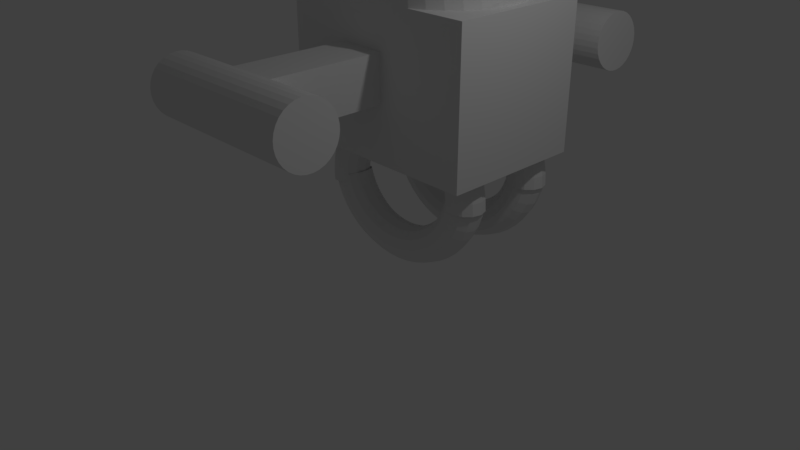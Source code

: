 # Source: Robo_cannon_.blend  (saved by Blender 2.79.0; exported with 4.5.12 LTS)
import bpy
from mathutils import Matrix  # noqa: F401  (used for matrix-valued properties, if any)

bpy.ops.wm.read_factory_settings(use_empty=True)
scene = bpy.context.scene
scene.name = 'Scene'

# ---- collections
col_collection_1 = bpy.data.collections.new('Collection 1'); scene.collection.children.link(col_collection_1)

# ---- world
world_world = bpy.data.worlds.new('World'); scene.world = world_world
world_world.color = (0.05088, 0.05088, 0.05088)
world_world.use_sun_shadow = False
world_world.sun_shadow_jitter_overblur = 0.0
world_world.cycles.sampling_method = 'MANUAL'

# ---- cameras
cam_camera = bpy.data.cameras.new('Camera')
cam_camera.clip_end = 100.0
cam_camera.lens = 35.0
cam_camera.sensor_width = 32.0
cam_camera.sensor_height = 18.0
cam_camera.ortho_scale = 7.314
cam_camera.dof.focus_distance = 0.0
cam_camera.dof.aperture_fstop = 128.0

# ---- lights
light_lamp = bpy.data.lights.new('Lamp', 'POINT')
light_lamp.transmission_factor = 0.0
light_lamp.cutoff_distance = 30.0
light_lamp.energy = 100.0
light_lamp.shadow_buffer_clip_start = 1.001
light_lamp.shadow_soft_size = 0.1
light_lamp.shadow_maximum_resolution = 0.006
light_lamp.use_absolute_resolution = True

# ---- meshes
me_cylinder_004 = bpy.data.meshes.new('Cylinder.004')
me_cylinder_004.from_pydata([(-0.005437, 1.147, -3.3), (0.003932, 0.8937, 2.664), (0.1897, 1.128, -3.3), (0.199, 0.8745, 2.664), (0.3772, 1.071, -3.3), (0.3866, 0.8176, 2.664), (0.5501, 0.9785, -3.3), (0.5595, 0.7252, 2.664), (0.7017, 0.8541, -3.3), (0.711, 0.6008, 2.664), (0.826, 0.7026, -3.3), (0.8354, 0.4493, 2.664), (0.9184, 0.5297, -3.3), (0.9278, 0.2764, 2.664), (0.9753, 0.3421, -3.3), (0.9847, 0.08878, 2.664), (0.9946, 0.147, -3.3), (1.004, -0.1063, 2.664), (0.9753, -0.04809, -3.3), (0.9847, -0.3014, 2.664), (0.9184, -0.2357, -3.3), (0.9278, -0.489, 2.664), (0.826, -0.4086, -3.3), (0.8354, -0.6619, 2.664), (0.7017, -0.5601, -3.3), (0.711, -0.8134, 2.664), (0.5501, -0.6845, -3.3), (0.5595, -0.9378, 2.664), (0.3772, -0.7769, -3.3), (0.3866, -1.03, 2.664), (0.1897, -0.8338, -3.3), (0.199, -1.087, 2.664), (-0.005438, -0.853, -3.3), (0.003932, -1.106, 2.664), (-0.2005, -0.8338, -3.3), (-0.1912, -1.087, 2.664), (-0.3881, -0.7769, -3.3), (-0.3788, -1.03, 2.664), (-0.561, -0.6845, -3.3), (-0.5516, -0.9378, 2.664), (-0.7125, -0.5601, -3.3), (-0.7032, -0.8134, 2.664), (-0.8369, -0.4086, -3.3), (-0.8275, -0.6619, 2.664), (-0.9293, -0.2357, -3.3), (-0.9199, -0.489, 2.664), (-0.9862, -0.04809, -3.3), (-0.9769, -0.3014, 2.664), (-1.005, 0.147, -3.3), (-0.9961, -0.1063, 2.664), (-0.9862, 0.3421, -3.3), (-0.9769, 0.08878, 2.664), (-0.9293, 0.5297, -3.3), (-0.9199, 0.2764, 2.664), (-0.8369, 0.7026, -3.3), (-0.8275, 0.4493, 2.664), (-0.7125, 0.8541, -3.3), (-0.7032, 0.6008, 2.664), (-0.561, 0.9785, -3.3), (-0.5516, 0.7252, 2.664), (-0.3881, 1.071, -3.3), (-0.3787, 0.8176, 2.664), (-0.2005, 1.128, -3.3), (-0.1912, 0.8745, 2.664)], [], [(0, 1, 3, 2), (2, 3, 5, 4), (4, 5, 7, 6), (6, 7, 9, 8), (8, 9, 11, 10), (10, 11, 13, 12), (12, 13, 15, 14), (14, 15, 17, 16), (16, 17, 19, 18), (18, 19, 21, 20), (20, 21, 23, 22), (22, 23, 25, 24), (24, 25, 27, 26), (26, 27, 29, 28), (28, 29, 31, 30), (30, 31, 33, 32), (32, 33, 35, 34), (34, 35, 37, 36), (36, 37, 39, 38), (38, 39, 41, 40), (40, 41, 43, 42), (42, 43, 45, 44), (44, 45, 47, 46), (46, 47, 49, 48), (48, 49, 51, 50), (50, 51, 53, 52), (52, 53, 55, 54), (54, 55, 57, 56), (56, 57, 59, 58), (58, 59, 61, 60), (3, 1, 63, 61, 59, 57, 55, 53, 51, 49, 47, 45, 43, 41, 39, 37, 35, 33, 31, 29, 27, 25, 23, 21, 19, 17, 15, 13, 11, 9, 7, 5), (60, 61, 63, 62), (62, 63, 1, 0), (0, 2, 4, 6, 8, 10, 12, 14, 16, 18, 20, 22, 24, 26, 28, 30, 32, 34, 36, 38, 40, 42, 44, 46, 48, 50, 52, 54, 56, 58, 60, 62)])
me_cylinder_004.use_remesh_preserve_volume = False
me_cylinder_004.use_remesh_preserve_attributes = False
me_cylinder_004.use_mirror_vertex_groups = False
me_cylinder_004.update()
me_cube_002 = bpy.data.meshes.new('Cube.002')
me_cube_002.from_pydata([(-1.0, -2.462, -1.0), (-1.0, -2.462, 0.1745), (-1.0, 1.0, -1.0), (-1.0, 1.0, 0.1745), (0.2517, -2.462, -1.0), (0.2517, -2.462, 0.1745), (0.2517, 1.0, -1.0), (0.2517, 1.0, 0.1745)], [], [(0, 1, 3, 2), (2, 3, 7, 6), (6, 7, 5, 4), (4, 5, 1, 0), (2, 6, 4, 0), (7, 3, 1, 5)])
me_cube_002.use_remesh_preserve_volume = False
me_cube_002.use_remesh_preserve_attributes = False
me_cube_002.use_mirror_vertex_groups = False
me_cube_002.update()
me_sphere = bpy.data.meshes.new('Sphere')
me_sphere.from_pydata([(0.0, 0.095, 0.4671), (0.03806, 0.2863, 2.448), (0.07466, 0.4703, 2.391), (0.1084, 0.6399, 2.299), (0.1379, 0.7885, 2.174), (0.1622, 0.9105, 2.023), (0.1802, 1.001, 1.85), (0.1913, 1.057, 1.662), (0.1951, 1.076, 1.467), (0.1913, 1.057, 1.272), (0.1802, 1.001, 1.084), (0.1622, 0.9105, 0.9116), (0.1379, 0.7885, 0.76), (0.1084, 0.6399, 0.6357), (0.07466, 0.4703, 0.5433), (0.03806, 0.2863, 0.4864), (0.07466, 0.2752, 2.448), (0.1464, 0.4486, 2.391), (0.2126, 0.6083, 2.299), (0.2706, 0.7483, 2.174), (0.3182, 0.8632, 2.023), (0.3536, 0.9486, 1.85), (0.3753, 1.001, 1.662), (0.3827, 1.019, 1.467), (0.3753, 1.001, 1.272), (0.3536, 0.9486, 1.084), (0.3182, 0.8632, 0.9116), (0.2706, 0.7483, 0.76), (0.2126, 0.6083, 0.6357), (0.1464, 0.4486, 0.5433), (0.07466, 0.2752, 0.4864), (0.1084, 0.2572, 2.448), (0.2126, 0.4132, 2.391), (0.3087, 0.5569, 2.299), (0.3928, 0.6829, 2.174), (0.4619, 0.7863, 2.023), (0.5133, 0.8632, 1.85), (0.5449, 0.9105, 1.662), (0.5556, 0.9265, 1.467), (0.5449, 0.9105, 1.272), (0.5133, 0.8632, 1.084), (0.4619, 0.7863, 0.9116), (0.3928, 0.6829, 0.76), (0.3087, 0.5569, 0.6357), (0.2126, 0.4132, 0.5433), (0.1084, 0.2572, 0.4864), (0.1379, 0.2329, 2.448), (0.2706, 0.3656, 2.391), (0.3928, 0.4878, 2.299), (0.5, 0.595, 2.174), (0.5879, 0.6829, 2.023), (0.6533, 0.7483, 1.85), (0.6935, 0.7885, 1.662), (0.7071, 0.8021, 1.467), (0.6935, 0.7885, 1.272), (0.6533, 0.7483, 1.084), (0.5879, 0.6829, 0.9116), (0.5, 0.595, 0.76), (0.3928, 0.4878, 0.6357), (0.2706, 0.3656, 0.5433), (0.1379, 0.2329, 0.4864), (0.1622, 0.2034, 2.448), (0.3182, 0.3076, 2.391), (0.4619, 0.4037, 2.299), (0.5879, 0.4878, 2.174), (0.6913, 0.5569, 2.023), (0.7682, 0.6083, 1.85), (0.8155, 0.6399, 1.662), (0.8315, 0.6506, 1.467), (0.8155, 0.6399, 1.272), (0.7682, 0.6083, 1.084), (0.6913, 0.5569, 0.9116), (0.5879, 0.4878, 0.76), (0.4619, 0.4037, 0.6357), (0.3182, 0.3076, 0.5433), (0.1622, 0.2034, 0.4864), (0.1802, 0.1697, 2.448), (0.3536, 0.2414, 2.391), (0.5133, 0.3076, 2.299), (0.6533, 0.3656, 2.174), (0.7682, 0.4132, 2.023), (0.8536, 0.4486, 1.85), (0.9061, 0.4703, 1.662), (0.9239, 0.4777, 1.467), (0.9061, 0.4703, 1.272), (0.8536, 0.4486, 1.084), (0.7682, 0.4132, 0.9116), (0.6533, 0.3656, 0.76), (0.5133, 0.3076, 0.6357), (0.3536, 0.2414, 0.5433), (0.1802, 0.1697, 0.4864), (0.1913, 0.1331, 2.448), (0.3753, 0.1697, 2.391), (0.5449, 0.2034, 2.299), (0.6935, 0.2329, 2.174), (0.8155, 0.2572, 2.023), (0.9061, 0.2752, 1.85), (0.9619, 0.2863, 1.662), (0.9808, 0.2901, 1.467), (0.9619, 0.2863, 1.272), (0.9061, 0.2752, 1.084), (0.8155, 0.2572, 0.9116), (0.6935, 0.2329, 0.76), (0.5449, 0.2034, 0.6357), (0.3753, 0.1697, 0.5433), (0.1913, 0.1331, 0.4864), (0.1951, 0.095, 2.448), (0.3827, 0.095, 2.391), (0.5556, 0.095, 2.299), (0.7071, 0.095, 2.174), (0.8315, 0.095, 2.023), (0.9239, 0.095, 1.85), (0.9808, 0.095, 1.662), (1.0, 0.095, 1.467), (0.9808, 0.095, 1.272), (0.9239, 0.095, 1.084), (0.8315, 0.095, 0.9116), (0.7071, 0.095, 0.76), (0.5556, 0.095, 0.6357), (0.3827, 0.095, 0.5433), (0.1951, 0.095, 0.4864), (-1.247e-07, 0.095, 2.467), (-0.1951, 0.095, 2.448), (-0.3827, 0.095, 2.391), (-0.5556, 0.095, 2.299), (-0.7071, 0.095, 2.174), (-0.8315, 0.095, 2.023), (-0.9239, 0.095, 1.85), (-0.9808, 0.095, 1.662), (-1.0, 0.095, 1.467), (-0.9808, 0.095, 1.272), (-0.9239, 0.095, 1.084), (-0.8315, 0.095, 0.9116), (-0.7071, 0.095, 0.76), (-0.5556, 0.095, 0.6357), (-0.3827, 0.095, 0.5433), (-0.1951, 0.095, 0.4864), (-0.1913, 0.1331, 2.448), (-0.3753, 0.1697, 2.391), (-0.5449, 0.2034, 2.299), (-0.6935, 0.2329, 2.174), (-0.8155, 0.2572, 2.023), (-0.9061, 0.2752, 1.85), (-0.9619, 0.2863, 1.662), (-0.9808, 0.2901, 1.467), (-0.9619, 0.2863, 1.272), (-0.9061, 0.2752, 1.084), (-0.8155, 0.2572, 0.9116), (-0.6935, 0.2329, 0.76), (-0.5449, 0.2034, 0.6357), (-0.3753, 0.1697, 0.5433), (-0.1913, 0.1331, 0.4864), (-0.1802, 0.1697, 2.448), (-0.3536, 0.2414, 2.391), (-0.5133, 0.3076, 2.299), (-0.6533, 0.3656, 2.174), (-0.7682, 0.4132, 2.023), (-0.8536, 0.4486, 1.85), (-0.9061, 0.4703, 1.662), (-0.9239, 0.4777, 1.467), (-0.9061, 0.4703, 1.272), (-0.8536, 0.4486, 1.084), (-0.7682, 0.4132, 0.9116), (-0.6533, 0.3656, 0.76), (-0.5133, 0.3076, 0.6357), (-0.3536, 0.2414, 0.5433), (-0.1802, 0.1697, 0.4864), (-0.1622, 0.2034, 2.448), (-0.3182, 0.3076, 2.391), (-0.4619, 0.4037, 2.299), (-0.5879, 0.4878, 2.174), (-0.6913, 0.5569, 2.023), (-0.7682, 0.6083, 1.85), (-0.8155, 0.6399, 1.662), (-0.8315, 0.6506, 1.467), (-0.8155, 0.6399, 1.272), (-0.7682, 0.6083, 1.084), (-0.6913, 0.5569, 0.9116), (-0.5879, 0.4878, 0.76), (-0.4619, 0.4037, 0.6357), (-0.3182, 0.3076, 0.5433), (-0.1622, 0.2034, 0.4864), (-0.1379, 0.2329, 2.448), (-0.2706, 0.3656, 2.391), (-0.3928, 0.4878, 2.299), (-0.5, 0.595, 2.174), (-0.5879, 0.6829, 2.023), (-0.6533, 0.7483, 1.85), (-0.6935, 0.7885, 1.662), (-0.7071, 0.8021, 1.467), (-0.6935, 0.7885, 1.272), (-0.6533, 0.7483, 1.084), (-0.5879, 0.6829, 0.9116), (-0.5, 0.595, 0.76), (-0.3928, 0.4878, 0.6357), (-0.2706, 0.3656, 0.5433), (-0.1379, 0.2329, 0.4864), (-0.1084, 0.2572, 2.448), (-0.2126, 0.4132, 2.391), (-0.3087, 0.5569, 2.299), (-0.3928, 0.6829, 2.174), (-0.4619, 0.7863, 2.023), (-0.5133, 0.8632, 1.85), (-0.5449, 0.9105, 1.662), (-0.5556, 0.9265, 1.467), (-0.5449, 0.9105, 1.272), (-0.5133, 0.8632, 1.084), (-0.4619, 0.7863, 0.9116), (-0.3928, 0.6829, 0.76), (-0.3087, 0.5569, 0.6357), (-0.2126, 0.4132, 0.5433), (-0.1084, 0.2572, 0.4864), (-0.07466, 0.2752, 2.448), (-0.1464, 0.4486, 2.391), (-0.2126, 0.6083, 2.299), (-0.2706, 0.7483, 2.174), (-0.3182, 0.8632, 2.023), (-0.3536, 0.9486, 1.85), (-0.3753, 1.001, 1.662), (-0.3827, 1.019, 1.467), (-0.3753, 1.001, 1.272), (-0.3536, 0.9486, 1.084), (-0.3182, 0.8632, 0.9116), (-0.2706, 0.7483, 0.76), (-0.2126, 0.6083, 0.6357), (-0.1464, 0.4486, 0.5433), (-0.07466, 0.2752, 0.4864), (-0.03806, 0.2863, 2.448), (-0.07466, 0.4703, 2.391), (-0.1084, 0.6399, 2.299), (-0.1379, 0.7885, 2.174), (-0.1622, 0.9105, 2.023), (-0.1802, 1.001, 1.85), (-0.1913, 1.057, 1.662), (-0.1951, 1.076, 1.467), (-0.1913, 1.057, 1.272), (-0.1802, 1.001, 1.084), (-0.1622, 0.9105, 0.9116), (-0.1379, 0.7885, 0.76), (-0.1084, 0.6399, 0.6357), (-0.07466, 0.4703, 0.5433), (-0.03806, 0.2863, 0.4864), (3.749e-08, 0.2901, 2.448), (7.847e-08, 0.4777, 2.391), (1.083e-07, 0.6506, 2.299), (1.53e-07, 0.8021, 2.174), (2.722e-07, 0.9265, 2.023), (6.357e-08, 1.019, 1.85), (2.573e-07, 1.076, 1.662), (2.722e-07, 1.095, 1.467), (2.573e-07, 1.076, 1.272), (6.357e-08, 1.019, 1.084), (2.722e-07, 0.9265, 0.9116), (1.53e-07, 0.8021, 0.76), (1.232e-07, 0.6506, 0.6357), (7.847e-08, 0.4777, 0.5433), (1.514e-08, 0.2901, 0.4864), (-1.788e-07, -0.3907, 0.4671), (0.1951, -0.3907, 2.448), (0.3827, -0.3907, 2.391), (0.5556, -0.3907, 2.299), (0.7071, -0.3907, 2.174), (0.8315, -0.3907, 2.023), (0.9239, -0.3907, 1.85), (0.9808, -0.3907, 1.662), (1.0, -0.3907, 1.467), (0.9808, -0.3907, 1.272), (0.9239, -0.3907, 1.084), (0.8315, -0.3907, 0.9116), (0.7071, -0.3907, 0.76), (0.5556, -0.3907, 0.6357), (0.3827, -0.3907, 0.5433), (0.1951, -0.3907, 0.4864), (0.1913, -0.4288, 2.448), (0.3753, -0.4654, 2.391), (0.5449, -0.4991, 2.299), (0.6935, -0.5287, 2.174), (0.8155, -0.5529, 2.023), (0.9061, -0.5709, 1.85), (0.9619, -0.582, 1.662), (0.9808, -0.5858, 1.467), (0.9619, -0.582, 1.272), (0.9061, -0.5709, 1.084), (0.8155, -0.5529, 0.9116), (0.6935, -0.5287, 0.76), (0.5449, -0.4991, 0.6357), (0.3753, -0.4654, 0.5433), (0.1913, -0.4288, 0.4864), (0.1802, -0.4654, 2.448), (0.3536, -0.5372, 2.391), (0.5133, -0.6033, 2.299), (0.6533, -0.6613, 2.174), (0.7682, -0.7089, 2.023), (0.8536, -0.7443, 1.85), (0.9061, -0.766, 1.662), (0.9239, -0.7734, 1.467), (0.9061, -0.766, 1.272), (0.8536, -0.7443, 1.084), (0.7682, -0.7089, 0.9116), (0.6533, -0.6613, 0.76), (0.5133, -0.6033, 0.6357), (0.3536, -0.5372, 0.5433), (0.1802, -0.4654, 0.4864), (0.1622, -0.4991, 2.448), (0.3182, -0.6033, 2.391), (0.4619, -0.6994, 2.299), (0.5879, -0.7836, 2.174), (0.6913, -0.8526, 2.023), (0.7682, -0.904, 1.85), (0.8155, -0.9356, 1.662), (0.8315, -0.9463, 1.467), (0.8155, -0.9356, 1.272), (0.7682, -0.904, 1.084), (0.6913, -0.8526, 0.9116), (0.5879, -0.7836, 0.76), (0.4619, -0.6994, 0.6357), (0.3182, -0.6033, 0.5433), (0.1622, -0.4991, 0.4864), (0.1379, -0.5287, 2.448), (0.2706, -0.6613, 2.391), (0.3928, -0.7836, 2.299), (0.5, -0.8907, 2.174), (0.5879, -0.9786, 2.023), (0.6533, -1.044, 1.85), (0.6935, -1.084, 1.662), (0.7071, -1.098, 1.467), (0.6935, -1.084, 1.272), (0.6533, -1.044, 1.084), (0.5879, -0.9786, 0.9116), (0.5, -0.8907, 0.76), (0.3928, -0.7836, 0.6357), (0.2706, -0.6613, 0.5433), (0.1379, -0.5287, 0.4864), (0.1084, -0.5529, 2.448), (0.2126, -0.7089, 2.391), (0.3087, -0.8526, 2.299), (0.3928, -0.9786, 2.174), (0.4619, -1.082, 2.023), (0.5133, -1.159, 1.85), (0.5449, -1.206, 1.662), (0.5556, -1.222, 1.467), (0.5449, -1.206, 1.272), (0.5133, -1.159, 1.084), (0.4619, -1.082, 0.9116), (0.3928, -0.9786, 0.76), (0.3087, -0.8526, 0.6357), (0.2126, -0.7089, 0.5433), (0.1084, -0.5529, 0.4864), (0.07466, -0.5709, 2.448), (0.1464, -0.7443, 2.391), (0.2126, -0.904, 2.299), (0.2706, -1.044, 2.174), (0.3182, -1.159, 2.023), (0.3536, -1.244, 1.85), (0.3753, -1.297, 1.662), (0.3827, -1.315, 1.467), (0.3753, -1.297, 1.272), (0.3536, -1.244, 1.084), (0.3182, -1.159, 0.9116), (0.2706, -1.044, 0.76), (0.2126, -0.904, 0.6357), (0.1464, -0.7443, 0.5433), (0.07466, -0.5709, 0.4864), (0.03806, -0.582, 2.448), (0.07466, -0.766, 2.391), (0.1084, -0.9356, 2.299), (0.1379, -1.084, 2.174), (0.1622, -1.206, 2.023), (0.1802, -1.297, 1.85), (0.1913, -1.353, 1.662), (0.1951, -1.371, 1.467), (0.1913, -1.353, 1.272), (0.1802, -1.297, 1.084), (0.1622, -1.206, 0.9116), (0.1379, -1.084, 0.76), (0.1084, -0.9356, 0.6357), (0.07466, -0.766, 0.5433), (0.03806, -0.582, 0.4864), (-1.86e-07, -0.5858, 2.448), (-1.376e-07, -0.7734, 2.391), (-1.525e-07, -0.9463, 2.299), (-2.047e-07, -1.098, 2.174), (-2.643e-07, -1.222, 2.023), (-1.153e-07, -1.315, 1.85), (-2.643e-07, -1.371, 1.662), (-2.792e-07, -1.391, 1.467), (-2.643e-07, -1.371, 1.272), (-1.153e-07, -1.315, 1.084), (-2.643e-07, -1.222, 0.9116), (-2.047e-07, -1.098, 0.76), (-1.898e-07, -0.9463, 0.6357), (-1.749e-07, -0.7734, 0.5433), (-1.749e-07, -0.5858, 0.4864), (-0.03806, -0.582, 2.448), (-0.07466, -0.766, 2.391), (-0.1084, -0.9356, 2.299), (-0.1379, -1.084, 2.174), (-0.1622, -1.206, 2.023), (-0.1802, -1.297, 1.85), (-0.1913, -1.353, 1.662), (-0.1951, -1.371, 1.467), (-0.1913, -1.353, 1.272), (-0.1802, -1.297, 1.084), (-0.1622, -1.206, 0.9116), (-0.1379, -1.084, 0.76), (-0.1084, -0.9356, 0.6357), (-0.07466, -0.766, 0.5433), (-0.03806, -0.582, 0.4864), (-3.035e-07, -0.3907, 2.467), (-0.07466, -0.5709, 2.448), (-0.1464, -0.7443, 2.391), (-0.2126, -0.904, 2.299), (-0.2706, -1.044, 2.174), (-0.3182, -1.159, 2.023), (-0.3536, -1.244, 1.85), (-0.3753, -1.297, 1.662), (-0.3827, -1.315, 1.467), (-0.3753, -1.297, 1.272), (-0.3536, -1.244, 1.084), (-0.3182, -1.159, 0.9116), (-0.2706, -1.044, 0.76), (-0.2126, -0.904, 0.6357), (-0.1464, -0.7443, 0.5433), (-0.07466, -0.5709, 0.4864), (-0.1084, -0.5529, 2.448), (-0.2126, -0.7089, 2.391), (-0.3087, -0.8526, 2.299), (-0.3928, -0.9786, 2.174), (-0.4619, -1.082, 2.023), (-0.5133, -1.159, 1.85), (-0.5449, -1.206, 1.662), (-0.5556, -1.222, 1.467), (-0.5449, -1.206, 1.272), (-0.5133, -1.159, 1.084), (-0.4619, -1.082, 0.9116), (-0.3928, -0.9786, 0.76), (-0.3087, -0.8526, 0.6357), (-0.2126, -0.7089, 0.5433), (-0.1084, -0.5529, 0.4864), (-0.1379, -0.5287, 2.448), (-0.2706, -0.6613, 2.391), (-0.3928, -0.7836, 2.299), (-0.5, -0.8907, 2.174), (-0.5879, -0.9786, 2.023), (-0.6533, -1.044, 1.85), (-0.6935, -1.084, 1.662), (-0.7071, -1.098, 1.467), (-0.6935, -1.084, 1.272), (-0.6533, -1.044, 1.084), (-0.5879, -0.9786, 0.9116), (-0.5, -0.8907, 0.76), (-0.3928, -0.7836, 0.6357), (-0.2706, -0.6613, 0.5433), (-0.1379, -0.5287, 0.4864), (-0.1622, -0.4991, 2.448), (-0.3182, -0.6033, 2.391), (-0.4619, -0.6994, 2.299), (-0.5879, -0.7836, 2.174), (-0.6913, -0.8526, 2.023), (-0.7682, -0.904, 1.85), (-0.8155, -0.9356, 1.662), (-0.8315, -0.9463, 1.467), (-0.8155, -0.9356, 1.272), (-0.7682, -0.904, 1.084), (-0.6913, -0.8526, 0.9116), (-0.5879, -0.7836, 0.76), (-0.4619, -0.6994, 0.6357), (-0.3182, -0.6033, 0.5433), (-0.1622, -0.4991, 0.4864), (-0.1802, -0.4654, 2.448), (-0.3536, -0.5372, 2.391), (-0.5133, -0.6033, 2.299), (-0.6533, -0.6613, 2.174), (-0.7682, -0.7089, 2.023), (-0.8536, -0.7443, 1.85), (-0.9061, -0.766, 1.662), (-0.9239, -0.7734, 1.467), (-0.9061, -0.766, 1.272), (-0.8536, -0.7443, 1.084), (-0.7682, -0.7089, 0.9116), (-0.6533, -0.6613, 0.76), (-0.5133, -0.6033, 0.6357), (-0.3536, -0.5372, 0.5433), (-0.1802, -0.4654, 0.4864), (-0.1913, -0.4288, 2.448), (-0.3753, -0.4654, 2.391), (-0.5449, -0.4991, 2.299), (-0.6935, -0.5287, 2.174), (-0.8155, -0.5529, 2.023), (-0.9061, -0.5709, 1.85), (-0.9619, -0.582, 1.662), (-0.9808, -0.5858, 1.467), (-0.9619, -0.582, 1.272), (-0.9061, -0.5709, 1.084), (-0.8155, -0.5529, 0.9116), (-0.6935, -0.5287, 0.76), (-0.5449, -0.4991, 0.6357), (-0.3753, -0.4654, 0.5433), (-0.1913, -0.4288, 0.4864), (-0.1951, -0.3907, 2.448), (-0.3827, -0.3907, 2.391), (-0.5556, -0.3907, 2.299), (-0.7071, -0.3907, 2.174), (-0.8315, -0.3907, 2.023), (-0.9239, -0.3907, 1.85), (-0.9808, -0.3907, 1.662), (-1.0, -0.3907, 1.467), (-0.9808, -0.3907, 1.272), (-0.9239, -0.3907, 1.084), (-0.8315, -0.3907, 0.9116), (-0.7071, -0.3907, 0.76), (-0.5556, -0.3907, 0.6357), (-0.3827, -0.3907, 0.5433), (-0.1951, -0.3907, 0.4864)], [], [(251, 250, 9, 10), (244, 243, 2, 3), (252, 251, 10, 11), (245, 244, 3, 4), (253, 252, 11, 12), (246, 245, 4, 5), (254, 253, 12, 13), (247, 246, 5, 6), (255, 254, 13, 14), (248, 247, 6, 7), (256, 255, 14, 15), (249, 248, 7, 8), (242, 121, 1), (0, 256, 15), (250, 249, 8, 9), (243, 242, 1, 2), (1, 121, 16), (0, 15, 30), (9, 8, 23, 24), (2, 1, 16, 17), (10, 9, 24, 25), (3, 2, 17, 18), (11, 10, 25, 26), (4, 3, 18, 19), (12, 11, 26, 27), (5, 4, 19, 20), (13, 12, 27, 28), (6, 5, 20, 21), (14, 13, 28, 29), (7, 6, 21, 22), (15, 14, 29, 30), (8, 7, 22, 23), (20, 19, 34, 35), (28, 27, 42, 43), (21, 20, 35, 36), (29, 28, 43, 44), (22, 21, 36, 37), (30, 29, 44, 45), (23, 22, 37, 38), (16, 121, 31), (0, 30, 45), (24, 23, 38, 39), (17, 16, 31, 32), (25, 24, 39, 40), (18, 17, 32, 33), (26, 25, 40, 41), (19, 18, 33, 34), (27, 26, 41, 42), (39, 38, 53, 54), (32, 31, 46, 47), (40, 39, 54, 55), (33, 32, 47, 48), (41, 40, 55, 56), (34, 33, 48, 49), (42, 41, 56, 57), (35, 34, 49, 50), (43, 42, 57, 58), (36, 35, 50, 51), (44, 43, 58, 59), (37, 36, 51, 52), (45, 44, 59, 60), (38, 37, 52, 53), (31, 121, 46), (0, 45, 60), (58, 57, 72, 73), (51, 50, 65, 66), (59, 58, 73, 74), (52, 51, 66, 67), (60, 59, 74, 75), (53, 52, 67, 68), (46, 121, 61), (0, 60, 75), (54, 53, 68, 69), (47, 46, 61, 62), (55, 54, 69, 70), (48, 47, 62, 63), (56, 55, 70, 71), (49, 48, 63, 64), (57, 56, 71, 72), (50, 49, 64, 65), (70, 69, 84, 85), (63, 62, 77, 78), (71, 70, 85, 86), (64, 63, 78, 79), (72, 71, 86, 87), (65, 64, 79, 80), (73, 72, 87, 88), (66, 65, 80, 81), (74, 73, 88, 89), (67, 66, 81, 82), (75, 74, 89, 90), (68, 67, 82, 83), (61, 121, 76), (0, 75, 90), (69, 68, 83, 84), (62, 61, 76, 77), (89, 88, 103, 104), (82, 81, 96, 97), (90, 89, 104, 105), (83, 82, 97, 98), (76, 121, 91), (0, 90, 105), (84, 83, 98, 99), (77, 76, 91, 92), (85, 84, 99, 100), (78, 77, 92, 93), (86, 85, 100, 101), (79, 78, 93, 94), (87, 86, 101, 102), (80, 79, 94, 95), (88, 87, 102, 103), (81, 80, 95, 96), (93, 92, 107, 108), (101, 100, 115, 116), (94, 93, 108, 109), (102, 101, 116, 117), (95, 94, 109, 110), (103, 102, 117, 118), (96, 95, 110, 111), (104, 103, 118, 119), (97, 96, 111, 112), (105, 104, 119, 120), (98, 97, 112, 113), (91, 121, 106), (0, 105, 120), (99, 98, 113, 114), (92, 91, 106, 107), (100, 99, 114, 115), (134, 135, 512, 511), (115, 114, 266, 267), (0, 120, 272, 257), (114, 113, 265, 266), (133, 134, 511, 510), (106, 121, 408, 258), (113, 112, 264, 265), (132, 133, 510, 509), (112, 111, 263, 264), (131, 132, 509, 508), (111, 110, 262, 263), (130, 131, 508, 507), (110, 109, 261, 262), (129, 130, 507, 506), (128, 129, 506, 505), (109, 108, 260, 261), (127, 128, 505, 504), (108, 107, 259, 260), (107, 106, 258, 259), (126, 127, 504, 503), (120, 119, 271, 272), (125, 126, 503, 502), (119, 118, 270, 271), (136, 0, 257, 513), (124, 125, 502, 501), (118, 117, 269, 270), (121, 122, 499, 408), (123, 124, 501, 500), (117, 116, 268, 269), (122, 123, 500, 499), (135, 136, 513, 512), (116, 115, 267, 268), (133, 132, 147, 148), (126, 125, 140, 141), (134, 133, 148, 149), (127, 126, 141, 142), (135, 134, 149, 150), (128, 127, 142, 143), (136, 135, 150, 151), (129, 128, 143, 144), (122, 121, 137), (0, 136, 151), (130, 129, 144, 145), (123, 122, 137, 138), (131, 130, 145, 146), (124, 123, 138, 139), (132, 131, 146, 147), (125, 124, 139, 140), (137, 121, 152), (0, 151, 166), (145, 144, 159, 160), (138, 137, 152, 153), (146, 145, 160, 161), (139, 138, 153, 154), (147, 146, 161, 162), (140, 139, 154, 155), (148, 147, 162, 163), (141, 140, 155, 156), (149, 148, 163, 164), (142, 141, 156, 157), (150, 149, 164, 165), (143, 142, 157, 158), (151, 150, 165, 166), (144, 143, 158, 159), (156, 155, 170, 171), (164, 163, 178, 179), (157, 156, 171, 172), (165, 164, 179, 180), (158, 157, 172, 173), (166, 165, 180, 181), (159, 158, 173, 174), (152, 121, 167), (0, 166, 181), (160, 159, 174, 175), (153, 152, 167, 168), (161, 160, 175, 176), (154, 153, 168, 169), (162, 161, 176, 177), (155, 154, 169, 170), (163, 162, 177, 178), (175, 174, 189, 190), (168, 167, 182, 183), (176, 175, 190, 191), (169, 168, 183, 184), (177, 176, 191, 192), (170, 169, 184, 185), (178, 177, 192, 193), (171, 170, 185, 186), (179, 178, 193, 194), (172, 171, 186, 187), (180, 179, 194, 195), (173, 172, 187, 188), (181, 180, 195, 196), (174, 173, 188, 189), (167, 121, 182), (0, 181, 196), (194, 193, 208, 209), (187, 186, 201, 202), (195, 194, 209, 210), (188, 187, 202, 203), (196, 195, 210, 211), (189, 188, 203, 204), (182, 121, 197), (0, 196, 211), (190, 189, 204, 205), (183, 182, 197, 198), (191, 190, 205, 206), (184, 183, 198, 199), (192, 191, 206, 207), (185, 184, 199, 200), (193, 192, 207, 208), (186, 185, 200, 201), (198, 197, 212, 213), (206, 205, 220, 221), (199, 198, 213, 214), (207, 206, 221, 222), (200, 199, 214, 215), (208, 207, 222, 223), (201, 200, 215, 216), (209, 208, 223, 224), (202, 201, 216, 217), (210, 209, 224, 225), (203, 202, 217, 218), (211, 210, 225, 226), (204, 203, 218, 219), (197, 121, 212), (0, 211, 226), (205, 204, 219, 220), (217, 216, 231, 232), (225, 224, 239, 240), (218, 217, 232, 233), (226, 225, 240, 241), (219, 218, 233, 234), (212, 121, 227), (0, 226, 241), (220, 219, 234, 235), (213, 212, 227, 228), (221, 220, 235, 236), (214, 213, 228, 229), (222, 221, 236, 237), (215, 214, 229, 230), (223, 222, 237, 238), (216, 215, 230, 231), (224, 223, 238, 239), (236, 235, 250, 251), (229, 228, 243, 244), (237, 236, 251, 252), (230, 229, 244, 245), (238, 237, 252, 253), (231, 230, 245, 246), (239, 238, 253, 254), (232, 231, 246, 247), (240, 239, 254, 255), (233, 232, 247, 248), (241, 240, 255, 256), (234, 233, 248, 249), (227, 121, 242), (0, 241, 256), (235, 234, 249, 250), (228, 227, 242, 243), (264, 263, 278, 279), (272, 271, 286, 287), (265, 264, 279, 280), (258, 408, 273), (257, 272, 287), (266, 265, 280, 281), (259, 258, 273, 274), (267, 266, 281, 282), (260, 259, 274, 275), (268, 267, 282, 283), (261, 260, 275, 276), (269, 268, 283, 284), (262, 261, 276, 277), (270, 269, 284, 285), (263, 262, 277, 278), (271, 270, 285, 286), (283, 282, 297, 298), (276, 275, 290, 291), (284, 283, 298, 299), (277, 276, 291, 292), (285, 284, 299, 300), (278, 277, 292, 293), (286, 285, 300, 301), (279, 278, 293, 294), (287, 286, 301, 302), (280, 279, 294, 295), (273, 408, 288), (257, 287, 302), (281, 280, 295, 296), (274, 273, 288, 289), (282, 281, 296, 297), (275, 274, 289, 290), (302, 301, 316, 317), (295, 294, 309, 310), (288, 408, 303), (257, 302, 317), (296, 295, 310, 311), (289, 288, 303, 304), (297, 296, 311, 312), (290, 289, 304, 305), (298, 297, 312, 313), (291, 290, 305, 306), (299, 298, 313, 314), (292, 291, 306, 307), (300, 299, 314, 315), (293, 292, 307, 308), (301, 300, 315, 316), (294, 293, 308, 309), (306, 305, 320, 321), (314, 313, 328, 329), (307, 306, 321, 322), (315, 314, 329, 330), (308, 307, 322, 323), (316, 315, 330, 331), (309, 308, 323, 324), (317, 316, 331, 332), (310, 309, 324, 325), (303, 408, 318), (257, 317, 332), (311, 310, 325, 326), (304, 303, 318, 319), (312, 311, 326, 327), (305, 304, 319, 320), (313, 312, 327, 328), (325, 324, 339, 340), (318, 408, 333), (257, 332, 347), (326, 325, 340, 341), (319, 318, 333, 334), (327, 326, 341, 342), (320, 319, 334, 335), (328, 327, 342, 343), (321, 320, 335, 336), (329, 328, 343, 344), (322, 321, 336, 337), (330, 329, 344, 345), (323, 322, 337, 338), (331, 330, 345, 346), (324, 323, 338, 339), (332, 331, 346, 347), (344, 343, 358, 359), (337, 336, 351, 352), (345, 344, 359, 360), (338, 337, 352, 353), (346, 345, 360, 361), (339, 338, 353, 354), (347, 346, 361, 362), (340, 339, 354, 355), (333, 408, 348), (257, 347, 362), (341, 340, 355, 356), (334, 333, 348, 349), (342, 341, 356, 357), (335, 334, 349, 350), (343, 342, 357, 358), (336, 335, 350, 351), (257, 362, 377), (356, 355, 370, 371), (349, 348, 363, 364), (357, 356, 371, 372), (350, 349, 364, 365), (358, 357, 372, 373), (351, 350, 365, 366), (359, 358, 373, 374), (352, 351, 366, 367), (360, 359, 374, 375), (353, 352, 367, 368), (361, 360, 375, 376), (354, 353, 368, 369), (362, 361, 376, 377), (355, 354, 369, 370), (348, 408, 363), (375, 374, 389, 390), (368, 367, 382, 383), (376, 375, 390, 391), (369, 368, 383, 384), (377, 376, 391, 392), (370, 369, 384, 385), (363, 408, 378), (257, 377, 392), (371, 370, 385, 386), (364, 363, 378, 379), (372, 371, 386, 387), (365, 364, 379, 380), (373, 372, 387, 388), (366, 365, 380, 381), (374, 373, 388, 389), (367, 366, 381, 382), (379, 378, 393, 394), (387, 386, 401, 402), (380, 379, 394, 395), (388, 387, 402, 403), (381, 380, 395, 396), (389, 388, 403, 404), (382, 381, 396, 397), (390, 389, 404, 405), (383, 382, 397, 398), (391, 390, 405, 406), (384, 383, 398, 399), (392, 391, 406, 407), (385, 384, 399, 400), (378, 408, 393), (257, 392, 407), (386, 385, 400, 401), (398, 397, 413, 414), (406, 405, 421, 422), (399, 398, 414, 415), (407, 406, 422, 423), (400, 399, 415, 416), (393, 408, 409), (257, 407, 423), (401, 400, 416, 417), (394, 393, 409, 410), (402, 401, 417, 418), (395, 394, 410, 411), (403, 402, 418, 419), (396, 395, 411, 412), (404, 403, 419, 420), (397, 396, 412, 413), (405, 404, 420, 421), (418, 417, 432, 433), (411, 410, 425, 426), (419, 418, 433, 434), (412, 411, 426, 427), (420, 419, 434, 435), (413, 412, 427, 428), (421, 420, 435, 436), (414, 413, 428, 429), (422, 421, 436, 437), (415, 414, 429, 430), (423, 422, 437, 438), (416, 415, 430, 431), (409, 408, 424), (257, 423, 438), (417, 416, 431, 432), (410, 409, 424, 425), (437, 436, 451, 452), (430, 429, 444, 445), (438, 437, 452, 453), (431, 430, 445, 446), (424, 408, 439), (257, 438, 453), (432, 431, 446, 447), (425, 424, 439, 440), (433, 432, 447, 448), (426, 425, 440, 441), (434, 433, 448, 449), (427, 426, 441, 442), (435, 434, 449, 450), (428, 427, 442, 443), (436, 435, 450, 451), (429, 428, 443, 444), (441, 440, 455, 456), (449, 448, 463, 464), (442, 441, 456, 457), (450, 449, 464, 465), (443, 442, 457, 458), (451, 450, 465, 466), (444, 443, 458, 459), (452, 451, 466, 467), (445, 444, 459, 460), (453, 452, 467, 468), (446, 445, 460, 461), (439, 408, 454), (257, 453, 468), (447, 446, 461, 462), (440, 439, 454, 455), (448, 447, 462, 463), (460, 459, 474, 475), (468, 467, 482, 483), (461, 460, 475, 476), (454, 408, 469), (257, 468, 483), (462, 461, 476, 477), (455, 454, 469, 470), (463, 462, 477, 478), (456, 455, 470, 471), (464, 463, 478, 479), (457, 456, 471, 472), (465, 464, 479, 480), (458, 457, 472, 473), (466, 465, 480, 481), (459, 458, 473, 474), (467, 466, 481, 482), (479, 478, 493, 494), (472, 471, 486, 487), (480, 479, 494, 495), (473, 472, 487, 488), (481, 480, 495, 496), (474, 473, 488, 489), (482, 481, 496, 497), (475, 474, 489, 490), (483, 482, 497, 498), (476, 475, 490, 491), (469, 408, 484), (257, 483, 498), (477, 476, 491, 492), (470, 469, 484, 485), (478, 477, 492, 493), (471, 470, 485, 486), (498, 497, 512, 513), (491, 490, 505, 506), (484, 408, 499), (257, 498, 513), (492, 491, 506, 507), (485, 484, 499, 500), (493, 492, 507, 508), (486, 485, 500, 501), (494, 493, 508, 509), (487, 486, 501, 502), (495, 494, 509, 510), (488, 487, 502, 503), (496, 495, 510, 511), (489, 488, 503, 504), (497, 496, 511, 512), (490, 489, 504, 505)])
me_sphere.use_remesh_preserve_volume = False
me_sphere.use_remesh_preserve_attributes = False
me_sphere.use_mirror_vertex_groups = False
me_sphere.update()
me_cube_001 = bpy.data.meshes.new('Cube.001')
me_cube_001.from_pydata([(-1.465, -1.0, -1.0), (-1.465, -1.0, 1.0), (-1.465, 1.0, -1.0), (-1.465, 1.0, 1.0), (1.382, -1.0, -1.0), (1.382, -1.0, 1.0), (1.382, 1.0, -1.0), (1.382, 1.0, 1.0)], [], [(0, 1, 3, 2), (2, 3, 7, 6), (6, 7, 5, 4), (4, 5, 1, 0), (2, 6, 4, 0), (7, 3, 1, 5)])
me_cube_001.use_remesh_preserve_volume = False
me_cube_001.use_remesh_preserve_attributes = False
me_cube_001.use_mirror_vertex_groups = False
me_cube_001.update()
me_torus_001 = bpy.data.meshes.new('Torus.001')
me_torus_001.from_pydata([(1.25, 0.0, 0.0), (1.217, 0.0, 0.125), (1.125, 0.0, 0.2165), (1.0, 0.0, 0.25), (0.875, 0.0, 0.2165), (0.7835, 0.0, 0.125), (0.75, 0.0, 3.062e-17), (0.7835, 0.0, -0.125), (0.875, 0.0, -0.2165), (1.0, 0.0, -0.25), (1.125, 0.0, -0.2165), (1.217, 0.0, -0.125), (1.239, 0.1632, 0.0), (1.206, 0.1588, 0.125), (1.115, 0.1468, 0.2165), (0.9914, 0.1305, 0.25), (0.8675, 0.1142, 0.2165), (0.7768, 0.1023, 0.125), (0.7436, 0.09789, 3.062e-17), (0.7768, 0.1023, -0.125), (0.8675, 0.1142, -0.2165), (0.9914, 0.1305, -0.25), (1.115, 0.1468, -0.2165), (1.206, 0.1588, -0.125), (1.207, 0.3235, 0.0), (1.175, 0.3149, 0.125), (1.087, 0.2912, 0.2165), (0.9659, 0.2588, 0.25), (0.8452, 0.2265, 0.2165), (0.7568, 0.2028, 0.125), (0.7244, 0.1941, 3.062e-17), (0.7568, 0.2028, -0.125), (0.8452, 0.2265, -0.2165), (0.9659, 0.2588, -0.25), (1.087, 0.2912, -0.2165), (1.175, 0.3149, -0.125), (1.155, 0.4784, 0.0), (1.124, 0.4655, 0.125), (1.039, 0.4305, 0.2165), (0.9239, 0.3827, 0.25), (0.8084, 0.3348, 0.2165), (0.7239, 0.2998, 0.125), (0.6929, 0.287, 3.062e-17), (0.7239, 0.2998, -0.125), (0.8084, 0.3348, -0.2165), (0.9239, 0.3827, -0.25), (1.039, 0.4305, -0.2165), (1.124, 0.4655, -0.125), (1.083, 0.625, 0.0), (1.054, 0.6083, 0.125), (0.9743, 0.5625, 0.2165), (0.866, 0.5, 0.25), (0.7578, 0.4375, 0.2165), (0.6785, 0.3917, 0.125), (0.6495, 0.375, 3.062e-17), (0.6785, 0.3917, -0.125), (0.7578, 0.4375, -0.2165), (0.866, 0.5, -0.25), (0.9743, 0.5625, -0.2165), (1.054, 0.6083, -0.125), (0.9917, 0.761, 0.0), (0.9651, 0.7406, 0.125), (0.8925, 0.6849, 0.2165), (0.7934, 0.6088, 0.25), (0.6942, 0.5327, 0.2165), (0.6216, 0.477, 0.125), (0.595, 0.4566, 3.062e-17), (0.6216, 0.477, -0.125), (0.6942, 0.5327, -0.2165), (0.7934, 0.6088, -0.25), (0.8925, 0.6849, -0.2165), (0.9651, 0.7406, -0.125), (0.8839, 0.8839, 0.0), (0.8602, 0.8602, 0.125), (0.7955, 0.7955, 0.2165), (0.7071, 0.7071, 0.25), (0.6187, 0.6187, 0.2165), (0.554, 0.554, 0.125), (0.5303, 0.5303, 3.062e-17), (0.554, 0.554, -0.125), (0.6187, 0.6187, -0.2165), (0.7071, 0.7071, -0.25), (0.7955, 0.7955, -0.2165), (0.8602, 0.8602, -0.125), (0.761, 0.9917, 0.0), (0.7406, 0.9651, 0.125), (0.6849, 0.8925, 0.2165), (0.6088, 0.7934, 0.25), (0.5327, 0.6942, 0.2165), (0.477, 0.6216, 0.125), (0.4566, 0.595, 3.062e-17), (0.477, 0.6216, -0.125), (0.5327, 0.6942, -0.2165), (0.6088, 0.7934, -0.25), (0.6849, 0.8925, -0.2165), (0.7406, 0.9651, -0.125), (0.625, 1.083, 0.0), (0.6083, 1.054, 0.125), (0.5625, 0.9743, 0.2165), (0.5, 0.866, 0.25), (0.4375, 0.7578, 0.2165), (0.3917, 0.6785, 0.125), (0.375, 0.6495, 3.062e-17), (0.3917, 0.6785, -0.125), (0.4375, 0.7578, -0.2165), (0.5, 0.866, -0.25), (0.5625, 0.9743, -0.2165), (0.6083, 1.054, -0.125), (0.4784, 1.155, 0.0), (0.4655, 1.124, 0.125), (0.4305, 1.039, 0.2165), (0.3827, 0.9239, 0.25), (0.3348, 0.8084, 0.2165), (0.2998, 0.7239, 0.125), (0.287, 0.6929, 3.062e-17), (0.2998, 0.7239, -0.125), (0.3348, 0.8084, -0.2165), (0.3827, 0.9239, -0.25), (0.4305, 1.039, -0.2165), (0.4655, 1.124, -0.125), (0.3235, 1.207, 0.0), (0.3149, 1.175, 0.125), (0.2912, 1.087, 0.2165), (0.2588, 0.9659, 0.25), (0.2265, 0.8452, 0.2165), (0.2028, 0.7568, 0.125), (0.1941, 0.7244, 3.062e-17), (0.2028, 0.7568, -0.125), (0.2265, 0.8452, -0.2165), (0.2588, 0.9659, -0.25), (0.2912, 1.087, -0.2165), (0.3149, 1.175, -0.125), (0.1632, 1.239, 0.0), (0.1588, 1.206, 0.125), (0.1468, 1.115, 0.2165), (0.1305, 0.9914, 0.25), (0.1142, 0.8675, 0.2165), (0.1023, 0.7768, 0.125), (0.09789, 0.7436, 3.062e-17), (0.1023, 0.7768, -0.125), (0.1142, 0.8675, -0.2165), (0.1305, 0.9914, -0.25), (0.1468, 1.115, -0.2165), (0.1588, 1.206, -0.125), (0.2224, 1.259, 0.01309), (0.2224, 1.226, 0.1381), (0.2224, 1.134, 0.2296), (0.2224, 1.009, 0.2631), (0.2224, 0.8842, 0.2296), (0.2224, 0.7927, 0.1381), (0.2224, 0.7592, 0.01309), (0.2224, 0.7927, -0.1119), (0.2224, 0.8842, -0.2034), (0.2224, 1.009, -0.2369), (0.2224, 1.134, -0.2034), (0.2224, 1.226, -0.1119), (0.05928, 1.249, 0.01309), (0.06366, 1.215, 0.1381), (0.0756, 1.125, 0.2296), (0.09192, 1.001, 0.2631), (0.1082, 0.8767, 0.2296), (0.1202, 0.786, 0.1381), (0.1245, 0.7528, 0.01309), (0.1202, 0.786, -0.1119), (0.1082, 0.8767, -0.2034), (0.09192, 1.001, -0.2369), (0.0756, 1.125, -0.2034), (0.06366, 1.215, -0.1119), (-0.1011, 1.217, 0.01309), (-0.09241, 1.184, 0.1381), (-0.06873, 1.096, 0.2296), (-0.03638, 0.9752, 0.2631), (-0.004025, 0.8544, 0.2296), (0.01966, 0.766, 0.1381), (0.02833, 0.7337, 0.01309), (0.01966, 0.766, -0.1119), (-0.004025, 0.8544, -0.2034), (-0.03638, 0.9752, -0.2369), (-0.06873, 1.096, -0.2034), (-0.09241, 1.184, -0.1119), (-0.2559, 1.164, 0.01309), (-0.2431, 1.133, 0.1381), (-0.2081, 1.049, 0.2296), (-0.1602, 0.9331, 0.2631), (-0.1124, 0.8176, 0.2296), (-0.07739, 0.7331, 0.1381), (-0.06457, 0.7021, 0.01309), (-0.07739, 0.7331, -0.1119), (-0.1124, 0.8176, -0.2034), (-0.1602, 0.9331, -0.2369), (-0.2081, 1.049, -0.2034), (-0.2431, 1.133, -0.1119), (-0.4026, 1.092, 0.01309), (-0.3858, 1.063, 0.1381), (-0.3401, 0.9835, 0.2296), (-0.2776, 0.8753, 0.2631), (-0.2151, 0.767, 0.2296), (-0.1693, 0.6878, 0.1381), (-0.1526, 0.6587, 0.01309), (-0.1693, 0.6878, -0.1119), (-0.2151, 0.767, -0.2034), (-0.2776, 0.8753, -0.2369), (-0.3401, 0.9835, -0.2034), (-0.3858, 1.063, -0.1119), (-0.5385, 1.001, 0.01309), (-0.5181, 0.9743, 0.1381), (-0.4624, 0.9018, 0.2296), (-0.3863, 0.8026, 0.2631), (-0.3102, 0.7034, 0.2296), (-0.2545, 0.6308, 0.1381), (-0.2341, 0.6042, 0.01309), (-0.2545, 0.6308, -0.1119), (-0.3102, 0.7034, -0.2034), (-0.3863, 0.8026, -0.2369), (-0.4624, 0.9018, -0.2034), (-0.5181, 0.9743, -0.1119), (-0.6614, 0.8931, 0.01309), (-0.6378, 0.8694, 0.1381), (-0.5731, 0.8047, 0.2296), (-0.4847, 0.7163, 0.2631), (-0.3963, 0.6279, 0.2296), (-0.3316, 0.5632, 0.1381), (-0.3079, 0.5396, 0.01309), (-0.3316, 0.5632, -0.1119), (-0.3963, 0.6279, -0.2034), (-0.4847, 0.7163, -0.2369), (-0.5731, 0.8047, -0.2034), (-0.6378, 0.8694, -0.1119), (-0.7693, 0.7702, 0.01309), (-0.7427, 0.7498, 0.1381), (-0.6701, 0.6941, 0.2296), (-0.5709, 0.618, 0.2631), (-0.4717, 0.5419, 0.2296), (-0.3991, 0.4862, 0.1381), (-0.3726, 0.4658, 0.01309), (-0.3991, 0.4862, -0.1119), (-0.4717, 0.5419, -0.2034), (-0.5709, 0.618, -0.2369), (-0.6701, 0.6941, -0.2034), (-0.7427, 0.7498, -0.1119), (-0.8601, 0.6342, 0.01309), (-0.8311, 0.6175, 0.1381), (-0.7518, 0.5717, 0.2296), (-0.6436, 0.5092, 0.2631), (-0.5353, 0.4467, 0.2296), (-0.4561, 0.401, 0.1381), (-0.4271, 0.3842, 0.01309), (-0.4561, 0.401, -0.1119), (-0.5353, 0.4467, -0.2034), (-0.6436, 0.5092, -0.2369), (-0.7518, 0.5717, -0.2034), (-0.8311, 0.6175, -0.1119), (-0.9324, 0.4876, 0.01309), (-0.9015, 0.4748, 0.1381), (-0.8169, 0.4397, 0.2296), (-0.7014, 0.3919, 0.2631), (-0.586, 0.3441, 0.2296), (-0.5014, 0.3091, 0.1381), (-0.4705, 0.2962, 0.01309), (-0.5014, 0.3091, -0.1119), (-0.586, 0.3441, -0.2034), (-0.7014, 0.3919, -0.2369), (-0.8169, 0.4397, -0.2034), (-0.9015, 0.4748, -0.1119), (-0.985, 0.3328, 0.01309), (-0.9526, 0.3241, 0.1381), (-0.8642, 0.3004, 0.2296), (-0.7435, 0.268, 0.2631), (-0.6227, 0.2357, 0.2296), (-0.5344, 0.212, 0.1381), (-0.502, 0.2033, 0.01309), (-0.5344, 0.212, -0.1119), (-0.6227, 0.2357, -0.2034), (-0.7435, 0.268, -0.2369), (-0.8642, 0.3004, -0.2034), (-0.9526, 0.3241, -0.1119), (-1.017, 0.1724, 0.01309), (-0.9837, 0.168, 0.1381), (-0.8929, 0.1561, 0.2296), (-0.769, 0.1398, 0.2631), (-0.6451, 0.1234, 0.2296), (-0.5543, 0.1115, 0.1381), (-0.5211, 0.1071, 0.01309), (-0.5543, 0.1115, -0.1119), (-0.6451, 0.1234, -0.2034), (-0.769, 0.1398, -0.2369), (-0.8929, 0.1561, -0.2034), (-0.9837, 0.168, -0.1119), (-1.028, 0.009229, 0.01309), (-0.9941, 0.009229, 0.1381), (-0.9026, 0.009229, 0.2296), (-0.7776, 0.009229, 0.2631), (-0.6526, 0.009229, 0.2296), (-0.5611, 0.009229, 0.1381), (-0.5276, 0.009229, 0.01309), (-0.5611, 0.009229, -0.1119), (-0.6526, 0.009229, -0.2034), (-0.7776, 0.009229, -0.2369), (-0.9026, 0.009229, -0.2034), (-0.9941, 0.009229, -0.1119), (-1.017, -0.1539, 0.01309), (-0.9837, -0.1496, 0.1381), (-0.8929, -0.1376, 0.2296), (-0.769, -0.1213, 0.2631), (-0.6451, -0.105, 0.2296), (-0.5543, -0.09304, 0.1381), (-0.5211, -0.08867, 0.01309), (-0.5543, -0.09304, -0.1119), (-0.6451, -0.105, -0.2034), (-0.769, -0.1213, -0.2369), (-0.8929, -0.1376, -0.2034), (-0.9837, -0.1496, -0.1119), (-0.985, -0.3143, 0.01309), (-0.9526, -0.3056, 0.1381), (-0.8642, -0.2819, 0.2296), (-0.7435, -0.2496, 0.2631), (-0.6227, -0.2172, 0.2296), (-0.5344, -0.1936, 0.1381), (-0.502, -0.1849, 0.01309), (-0.5344, -0.1936, -0.1119), (-0.6227, -0.2172, -0.2034), (-0.7435, -0.2496, -0.2369), (-0.8642, -0.2819, -0.2034), (-0.9526, -0.3056, -0.1119), (-0.9324, -0.4691, 0.01309), (-0.9015, -0.4563, 0.1381), (-0.8169, -0.4213, 0.2296), (-0.7014, -0.3735, 0.2631), (-0.586, -0.3256, 0.2296), (-0.5014, -0.2906, 0.1381), (-0.4705, -0.2778, 0.01309), (-0.5014, -0.2906, -0.1119), (-0.586, -0.3256, -0.2034), (-0.7014, -0.3735, -0.2369), (-0.8169, -0.4213, -0.2034), (-0.9015, -0.4563, -0.1119), (-0.8601, -0.6158, 0.01309), (-0.8311, -0.599, 0.1381), (-0.7518, -0.5533, 0.2296), (-0.6436, -0.4908, 0.2631), (-0.5353, -0.4283, 0.2296), (-0.4561, -0.3825, 0.1381), (-0.4271, -0.3658, 0.01309), (-0.4561, -0.3825, -0.1119), (-0.5353, -0.4283, -0.2034), (-0.6436, -0.4908, -0.2369), (-0.7518, -0.5533, -0.2034), (-0.8311, -0.599, -0.1119), (-0.7693, -0.7517, 0.01309), (-0.7427, -0.7313, 0.1381), (-0.6701, -0.6756, 0.2296), (-0.5709, -0.5995, 0.2631), (-0.4717, -0.5234, 0.2296), (-0.3991, -0.4677, 0.1381), (-0.3726, -0.4473, 0.01309), (-0.3991, -0.4677, -0.1119), (-0.4717, -0.5234, -0.2034), (-0.5709, -0.5995, -0.2369), (-0.6701, -0.6756, -0.2034), (-0.7427, -0.7313, -0.1119), (-0.6614, -0.8747, 0.01309), (-0.6378, -0.851, 0.1381), (-0.5731, -0.7863, 0.2296), (-0.4847, -0.6979, 0.2631), (-0.3963, -0.6095, 0.2296), (-0.3316, -0.5448, 0.1381), (-0.3079, -0.5211, 0.01309), (-0.3316, -0.5448, -0.1119), (-0.3963, -0.6095, -0.2034), (-0.4847, -0.6979, -0.2369), (-0.5731, -0.7863, -0.2034), (-0.6378, -0.851, -0.1119), (-0.5385, -0.9825, 0.01309), (-0.5181, -0.9559, 0.1381), (-0.4624, -0.8833, 0.2296), (-0.3863, -0.7841, 0.2631), (-0.3102, -0.685, 0.2296), (-0.2545, -0.6124, 0.1381), (-0.2341, -0.5858, 0.01309), (-0.2545, -0.6124, -0.1119), (-0.3102, -0.685, -0.2034), (-0.3863, -0.7841, -0.2369), (-0.4624, -0.8833, -0.2034), (-0.5181, -0.9559, -0.1119), (-0.4026, -1.073, 0.01309), (-0.3858, -1.044, 0.1381), (-0.3401, -0.965, 0.2296), (-0.2776, -0.8568, 0.2631), (-0.2151, -0.7485, 0.2296), (-0.1693, -0.6693, 0.1381), (-0.1526, -0.6403, 0.01309), (-0.1693, -0.6693, -0.1119), (-0.2151, -0.7485, -0.2034), (-0.2776, -0.8568, -0.2369), (-0.3401, -0.965, -0.2034), (-0.3858, -1.044, -0.1119), (-0.2559, -1.146, 0.01309), (-0.2431, -1.115, 0.1381), (-0.2081, -1.03, 0.2296), (-0.1602, -0.9147, 0.2631), (-0.1124, -0.7992, 0.2296), (-0.07739, -0.7146, 0.1381), (-0.06457, -0.6837, 0.01309), (-0.07739, -0.7146, -0.1119), (-0.1124, -0.7992, -0.2034), (-0.1602, -0.9147, -0.2369), (-0.2081, -1.03, -0.2034), (-0.2431, -1.115, -0.1119), (-0.1011, -1.198, 0.01309), (-0.09241, -1.166, 0.1381), (-0.06873, -1.077, 0.2296), (-0.03638, -0.9567, 0.2631), (-0.004025, -0.836, 0.2296), (0.01966, -0.7476, 0.1381), (0.02833, -0.7152, 0.01309), (0.01966, -0.7476, -0.1119), (-0.004025, -0.836, -0.2034), (-0.03638, -0.9567, -0.2369), (-0.06873, -1.077, -0.2034), (-0.09241, -1.166, -0.1119), (0.05928, -1.23, 0.01309), (0.06365, -1.197, 0.1381), (0.0756, -1.106, 0.2296), (0.09191, -0.9822, 0.2631), (0.1082, -0.8583, 0.2296), (0.1202, -0.7676, 0.1381), (0.1245, -0.7344, 0.01309), (0.1202, -0.7676, -0.1119), (0.1082, -0.8583, -0.2034), (0.09191, -0.9822, -0.2369), (0.0756, -1.106, -0.2034), (0.06365, -1.197, -0.1119), (0.2224, -1.241, 0.01309), (0.2224, -1.207, 0.1381), (0.2224, -1.116, 0.2296), (0.2224, -0.9908, 0.2631), (0.2224, -0.8658, 0.2296), (0.2224, -0.7743, 0.1381), (0.2224, -0.7408, 0.01309), (0.2224, -0.7743, -0.1119), (0.2224, -0.8658, -0.2034), (0.2224, -0.9908, -0.2369), (0.2224, -1.116, -0.2034), (0.2224, -1.207, -0.1119), (0.3856, -1.23, 0.01309), (0.3812, -1.197, 0.1381), (0.3693, -1.106, 0.2296), (0.353, -0.9822, 0.2631), (0.3367, -0.8583, 0.2296), (0.3247, -0.7676, 0.1381), (0.3203, -0.7344, 0.01309), (0.3247, -0.7676, -0.1119), (0.3367, -0.8583, -0.2034), (0.353, -0.9822, -0.2369), (0.3693, -1.106, -0.2034), (0.3812, -1.197, -0.1119), (0.3235, -1.207, 0.0), (0.3149, -1.175, 0.125), (0.2912, -1.087, 0.2165), (0.2588, -0.9659, 0.25), (0.2265, -0.8452, 0.2165), (0.2028, -0.7568, 0.125), (0.1941, -0.7244, 3.062e-17), (0.2028, -0.7568, -0.125), (0.2265, -0.8452, -0.2165), (0.2588, -0.9659, -0.25), (0.2912, -1.087, -0.2165), (0.3149, -1.175, -0.125), (0.4784, -1.155, 0.0), (0.4655, -1.124, 0.125), (0.4305, -1.039, 0.2165), (0.3827, -0.9239, 0.25), (0.3348, -0.8084, 0.2165), (0.2998, -0.7239, 0.125), (0.287, -0.6929, 3.062e-17), (0.2998, -0.7239, -0.125), (0.3348, -0.8084, -0.2165), (0.3827, -0.9239, -0.25), (0.4305, -1.039, -0.2165), (0.4655, -1.124, -0.125), (0.625, -1.083, 0.0), (0.6083, -1.054, 0.125), (0.5625, -0.9743, 0.2165), (0.5, -0.866, 0.25), (0.4375, -0.7578, 0.2165), (0.3917, -0.6785, 0.125), (0.375, -0.6495, 3.062e-17), (0.3917, -0.6785, -0.125), (0.4375, -0.7578, -0.2165), (0.5, -0.866, -0.25), (0.5625, -0.9743, -0.2165), (0.6083, -1.054, -0.125), (0.761, -0.9917, 0.0), (0.7406, -0.9651, 0.125), (0.6849, -0.8925, 0.2165), (0.6088, -0.7934, 0.25), (0.5327, -0.6942, 0.2165), (0.477, -0.6216, 0.125), (0.4566, -0.595, 3.062e-17), (0.477, -0.6216, -0.125), (0.5327, -0.6942, -0.2165), (0.6088, -0.7934, -0.25), (0.6849, -0.8925, -0.2165), (0.7406, -0.9651, -0.125), (0.8839, -0.8839, 0.0), (0.8602, -0.8602, 0.125), (0.7955, -0.7955, 0.2165), (0.7071, -0.7071, 0.25), (0.6187, -0.6187, 0.2165), (0.554, -0.554, 0.125), (0.5303, -0.5303, 3.062e-17), (0.554, -0.554, -0.125), (0.6187, -0.6187, -0.2165), (0.7071, -0.7071, -0.25), (0.7955, -0.7955, -0.2165), (0.8602, -0.8602, -0.125), (0.9917, -0.761, 0.0), (0.9651, -0.7406, 0.125), (0.8925, -0.6849, 0.2165), (0.7934, -0.6088, 0.25), (0.6942, -0.5327, 0.2165), (0.6216, -0.477, 0.125), (0.595, -0.4566, 3.062e-17), (0.6216, -0.477, -0.125), (0.6942, -0.5327, -0.2165), (0.7934, -0.6088, -0.25), (0.8925, -0.6849, -0.2165), (0.9651, -0.7406, -0.125), (1.083, -0.625, 0.0), (1.054, -0.6083, 0.125), (0.9743, -0.5625, 0.2165), (0.866, -0.5, 0.25), (0.7578, -0.4375, 0.2165), (0.6785, -0.3917, 0.125), (0.6495, -0.375, 3.062e-17), (0.6785, -0.3917, -0.125), (0.7578, -0.4375, -0.2165), (0.866, -0.5, -0.25), (0.9743, -0.5625, -0.2165), (1.054, -0.6083, -0.125), (1.155, -0.4784, 0.0), (1.124, -0.4655, 0.125), (1.039, -0.4305, 0.2165), (0.9239, -0.3827, 0.25), (0.8084, -0.3348, 0.2165), (0.7239, -0.2998, 0.125), (0.6929, -0.287, 3.062e-17), (0.7239, -0.2998, -0.125), (0.8084, -0.3348, -0.2165), (0.9239, -0.3827, -0.25), (1.039, -0.4305, -0.2165), (1.124, -0.4655, -0.125), (1.207, -0.3235, 0.0), (1.175, -0.3149, 0.125), (1.087, -0.2912, 0.2165), (0.9659, -0.2588, 0.25), (0.8452, -0.2265, 0.2165), (0.7568, -0.2028, 0.125), (0.7244, -0.1941, 3.062e-17), (0.7568, -0.2028, -0.125), (0.8452, -0.2265, -0.2165), (0.9659, -0.2588, -0.25), (1.087, -0.2912, -0.2165), (1.175, -0.3149, -0.125), (1.239, -0.1632, 0.0), (1.206, -0.1588, 0.125), (1.115, -0.1468, 0.2165), (0.9914, -0.1305, 0.25), (0.8675, -0.1142, 0.2165), (0.7768, -0.1023, 0.125), (0.7436, -0.09789, 3.062e-17), (0.7768, -0.1023, -0.125), (0.8675, -0.1142, -0.2165), (0.9914, -0.1305, -0.25), (1.115, -0.1468, -0.2165), (1.206, -0.1588, -0.125)], [], [(0, 12, 13, 1), (1, 13, 14, 2), (2, 14, 15, 3), (3, 15, 16, 4), (4, 16, 17, 5), (5, 17, 18, 6), (6, 18, 19, 7), (7, 19, 20, 8), (8, 20, 21, 9), (9, 21, 22, 10), (10, 22, 23, 11), (11, 23, 12, 0), (12, 24, 25, 13), (13, 25, 26, 14), (14, 26, 27, 15), (15, 27, 28, 16), (16, 28, 29, 17), (17, 29, 30, 18), (18, 30, 31, 19), (19, 31, 32, 20), (20, 32, 33, 21), (21, 33, 34, 22), (22, 34, 35, 23), (23, 35, 24, 12), (24, 36, 37, 25), (25, 37, 38, 26), (26, 38, 39, 27), (27, 39, 40, 28), (28, 40, 41, 29), (29, 41, 42, 30), (30, 42, 43, 31), (31, 43, 44, 32), (32, 44, 45, 33), (33, 45, 46, 34), (34, 46, 47, 35), (35, 47, 36, 24), (36, 48, 49, 37), (37, 49, 50, 38), (38, 50, 51, 39), (39, 51, 52, 40), (40, 52, 53, 41), (41, 53, 54, 42), (42, 54, 55, 43), (43, 55, 56, 44), (44, 56, 57, 45), (45, 57, 58, 46), (46, 58, 59, 47), (47, 59, 48, 36), (48, 60, 61, 49), (49, 61, 62, 50), (50, 62, 63, 51), (51, 63, 64, 52), (52, 64, 65, 53), (53, 65, 66, 54), (54, 66, 67, 55), (55, 67, 68, 56), (56, 68, 69, 57), (57, 69, 70, 58), (58, 70, 71, 59), (59, 71, 60, 48), (60, 72, 73, 61), (61, 73, 74, 62), (62, 74, 75, 63), (63, 75, 76, 64), (64, 76, 77, 65), (65, 77, 78, 66), (66, 78, 79, 67), (67, 79, 80, 68), (68, 80, 81, 69), (69, 81, 82, 70), (70, 82, 83, 71), (71, 83, 72, 60), (72, 84, 85, 73), (73, 85, 86, 74), (74, 86, 87, 75), (75, 87, 88, 76), (76, 88, 89, 77), (77, 89, 90, 78), (78, 90, 91, 79), (79, 91, 92, 80), (80, 92, 93, 81), (81, 93, 94, 82), (82, 94, 95, 83), (83, 95, 84, 72), (84, 96, 97, 85), (85, 97, 98, 86), (86, 98, 99, 87), (87, 99, 100, 88), (88, 100, 101, 89), (89, 101, 102, 90), (90, 102, 103, 91), (91, 103, 104, 92), (92, 104, 105, 93), (93, 105, 106, 94), (94, 106, 107, 95), (95, 107, 96, 84), (96, 108, 109, 97), (97, 109, 110, 98), (98, 110, 111, 99), (99, 111, 112, 100), (100, 112, 113, 101), (101, 113, 114, 102), (102, 114, 115, 103), (103, 115, 116, 104), (104, 116, 117, 105), (105, 117, 118, 106), (106, 118, 119, 107), (107, 119, 108, 96), (108, 120, 121, 109), (109, 121, 122, 110), (110, 122, 123, 111), (111, 123, 124, 112), (112, 124, 125, 113), (113, 125, 126, 114), (114, 126, 127, 115), (115, 127, 128, 116), (116, 128, 129, 117), (117, 129, 130, 118), (118, 130, 131, 119), (119, 131, 120, 108), (120, 132, 133, 121), (121, 133, 134, 122), (122, 134, 135, 123), (123, 135, 136, 124), (124, 136, 137, 125), (125, 137, 138, 126), (126, 138, 139, 127), (127, 139, 140, 128), (128, 140, 141, 129), (129, 141, 142, 130), (130, 142, 143, 131), (131, 143, 132, 120), (132, 144, 145, 133), (133, 145, 146, 134), (134, 146, 147, 135), (135, 147, 148, 136), (136, 148, 149, 137), (137, 149, 150, 138), (138, 150, 151, 139), (139, 151, 152, 140), (140, 152, 153, 141), (141, 153, 154, 142), (142, 154, 155, 143), (143, 155, 144, 132), (144, 156, 157, 145), (145, 157, 158, 146), (146, 158, 159, 147), (147, 159, 160, 148), (148, 160, 161, 149), (149, 161, 162, 150), (150, 162, 163, 151), (151, 163, 164, 152), (152, 164, 165, 153), (153, 165, 166, 154), (154, 166, 167, 155), (155, 167, 156, 144), (156, 168, 169, 157), (157, 169, 170, 158), (158, 170, 171, 159), (159, 171, 172, 160), (160, 172, 173, 161), (161, 173, 174, 162), (162, 174, 175, 163), (163, 175, 176, 164), (164, 176, 177, 165), (165, 177, 178, 166), (166, 178, 179, 167), (167, 179, 168, 156), (168, 180, 181, 169), (169, 181, 182, 170), (170, 182, 183, 171), (171, 183, 184, 172), (172, 184, 185, 173), (173, 185, 186, 174), (174, 186, 187, 175), (175, 187, 188, 176), (176, 188, 189, 177), (177, 189, 190, 178), (178, 190, 191, 179), (179, 191, 180, 168), (180, 192, 193, 181), (181, 193, 194, 182), (182, 194, 195, 183), (183, 195, 196, 184), (184, 196, 197, 185), (185, 197, 198, 186), (186, 198, 199, 187), (187, 199, 200, 188), (188, 200, 201, 189), (189, 201, 202, 190), (190, 202, 203, 191), (191, 203, 192, 180), (192, 204, 205, 193), (193, 205, 206, 194), (194, 206, 207, 195), (195, 207, 208, 196), (196, 208, 209, 197), (197, 209, 210, 198), (198, 210, 211, 199), (199, 211, 212, 200), (200, 212, 213, 201), (201, 213, 214, 202), (202, 214, 215, 203), (203, 215, 204, 192), (204, 216, 217, 205), (205, 217, 218, 206), (206, 218, 219, 207), (207, 219, 220, 208), (208, 220, 221, 209), (209, 221, 222, 210), (210, 222, 223, 211), (211, 223, 224, 212), (212, 224, 225, 213), (213, 225, 226, 214), (214, 226, 227, 215), (215, 227, 216, 204), (216, 228, 229, 217), (217, 229, 230, 218), (218, 230, 231, 219), (219, 231, 232, 220), (220, 232, 233, 221), (221, 233, 234, 222), (222, 234, 235, 223), (223, 235, 236, 224), (224, 236, 237, 225), (225, 237, 238, 226), (226, 238, 239, 227), (227, 239, 228, 216), (228, 240, 241, 229), (229, 241, 242, 230), (230, 242, 243, 231), (231, 243, 244, 232), (232, 244, 245, 233), (233, 245, 246, 234), (234, 246, 247, 235), (235, 247, 248, 236), (236, 248, 249, 237), (237, 249, 250, 238), (238, 250, 251, 239), (239, 251, 240, 228), (240, 252, 253, 241), (241, 253, 254, 242), (242, 254, 255, 243), (243, 255, 256, 244), (244, 256, 257, 245), (245, 257, 258, 246), (246, 258, 259, 247), (247, 259, 260, 248), (248, 260, 261, 249), (249, 261, 262, 250), (250, 262, 263, 251), (251, 263, 252, 240), (252, 264, 265, 253), (253, 265, 266, 254), (254, 266, 267, 255), (255, 267, 268, 256), (256, 268, 269, 257), (257, 269, 270, 258), (258, 270, 271, 259), (259, 271, 272, 260), (260, 272, 273, 261), (261, 273, 274, 262), (262, 274, 275, 263), (263, 275, 264, 252), (264, 276, 277, 265), (265, 277, 278, 266), (266, 278, 279, 267), (267, 279, 280, 268), (268, 280, 281, 269), (269, 281, 282, 270), (270, 282, 283, 271), (271, 283, 284, 272), (272, 284, 285, 273), (273, 285, 286, 274), (274, 286, 287, 275), (275, 287, 276, 264), (276, 288, 289, 277), (277, 289, 290, 278), (278, 290, 291, 279), (279, 291, 292, 280), (280, 292, 293, 281), (281, 293, 294, 282), (282, 294, 295, 283), (283, 295, 296, 284), (284, 296, 297, 285), (285, 297, 298, 286), (286, 298, 299, 287), (287, 299, 288, 276), (288, 300, 301, 289), (289, 301, 302, 290), (290, 302, 303, 291), (291, 303, 304, 292), (292, 304, 305, 293), (293, 305, 306, 294), (294, 306, 307, 295), (295, 307, 308, 296), (296, 308, 309, 297), (297, 309, 310, 298), (298, 310, 311, 299), (299, 311, 300, 288), (300, 312, 313, 301), (301, 313, 314, 302), (302, 314, 315, 303), (303, 315, 316, 304), (304, 316, 317, 305), (305, 317, 318, 306), (306, 318, 319, 307), (307, 319, 320, 308), (308, 320, 321, 309), (309, 321, 322, 310), (310, 322, 323, 311), (311, 323, 312, 300), (312, 324, 325, 313), (313, 325, 326, 314), (314, 326, 327, 315), (315, 327, 328, 316), (316, 328, 329, 317), (317, 329, 330, 318), (318, 330, 331, 319), (319, 331, 332, 320), (320, 332, 333, 321), (321, 333, 334, 322), (322, 334, 335, 323), (323, 335, 324, 312), (324, 336, 337, 325), (325, 337, 338, 326), (326, 338, 339, 327), (327, 339, 340, 328), (328, 340, 341, 329), (329, 341, 342, 330), (330, 342, 343, 331), (331, 343, 344, 332), (332, 344, 345, 333), (333, 345, 346, 334), (334, 346, 347, 335), (335, 347, 336, 324), (336, 348, 349, 337), (337, 349, 350, 338), (338, 350, 351, 339), (339, 351, 352, 340), (340, 352, 353, 341), (341, 353, 354, 342), (342, 354, 355, 343), (343, 355, 356, 344), (344, 356, 357, 345), (345, 357, 358, 346), (346, 358, 359, 347), (347, 359, 348, 336), (348, 360, 361, 349), (349, 361, 362, 350), (350, 362, 363, 351), (351, 363, 364, 352), (352, 364, 365, 353), (353, 365, 366, 354), (354, 366, 367, 355), (355, 367, 368, 356), (356, 368, 369, 357), (357, 369, 370, 358), (358, 370, 371, 359), (359, 371, 360, 348), (360, 372, 373, 361), (361, 373, 374, 362), (362, 374, 375, 363), (363, 375, 376, 364), (364, 376, 377, 365), (365, 377, 378, 366), (366, 378, 379, 367), (367, 379, 380, 368), (368, 380, 381, 369), (369, 381, 382, 370), (370, 382, 383, 371), (371, 383, 372, 360), (372, 384, 385, 373), (373, 385, 386, 374), (374, 386, 387, 375), (375, 387, 388, 376), (376, 388, 389, 377), (377, 389, 390, 378), (378, 390, 391, 379), (379, 391, 392, 380), (380, 392, 393, 381), (381, 393, 394, 382), (382, 394, 395, 383), (383, 395, 384, 372), (384, 396, 397, 385), (385, 397, 398, 386), (386, 398, 399, 387), (387, 399, 400, 388), (388, 400, 401, 389), (389, 401, 402, 390), (390, 402, 403, 391), (391, 403, 404, 392), (392, 404, 405, 393), (393, 405, 406, 394), (394, 406, 407, 395), (395, 407, 396, 384), (396, 408, 409, 397), (397, 409, 410, 398), (398, 410, 411, 399), (399, 411, 412, 400), (400, 412, 413, 401), (401, 413, 414, 402), (402, 414, 415, 403), (403, 415, 416, 404), (404, 416, 417, 405), (405, 417, 418, 406), (406, 418, 419, 407), (407, 419, 408, 396), (408, 420, 421, 409), (409, 421, 422, 410), (410, 422, 423, 411), (411, 423, 424, 412), (412, 424, 425, 413), (413, 425, 426, 414), (414, 426, 427, 415), (415, 427, 428, 416), (416, 428, 429, 417), (417, 429, 430, 418), (418, 430, 431, 419), (419, 431, 420, 408), (420, 432, 433, 421), (421, 433, 434, 422), (422, 434, 435, 423), (423, 435, 436, 424), (424, 436, 437, 425), (425, 437, 438, 426), (426, 438, 439, 427), (427, 439, 440, 428), (428, 440, 441, 429), (429, 441, 442, 430), (430, 442, 443, 431), (431, 443, 432, 420), (432, 444, 445, 433), (433, 445, 446, 434), (434, 446, 447, 435), (435, 447, 448, 436), (436, 448, 449, 437), (437, 449, 450, 438), (438, 450, 451, 439), (439, 451, 452, 440), (440, 452, 453, 441), (441, 453, 454, 442), (442, 454, 455, 443), (443, 455, 444, 432), (444, 456, 457, 445), (445, 457, 458, 446), (446, 458, 459, 447), (447, 459, 460, 448), (448, 460, 461, 449), (449, 461, 462, 450), (450, 462, 463, 451), (451, 463, 464, 452), (452, 464, 465, 453), (453, 465, 466, 454), (454, 466, 467, 455), (455, 467, 456, 444), (456, 468, 469, 457), (457, 469, 470, 458), (458, 470, 471, 459), (459, 471, 472, 460), (460, 472, 473, 461), (461, 473, 474, 462), (462, 474, 475, 463), (463, 475, 476, 464), (464, 476, 477, 465), (465, 477, 478, 466), (466, 478, 479, 467), (467, 479, 468, 456), (468, 480, 481, 469), (469, 481, 482, 470), (470, 482, 483, 471), (471, 483, 484, 472), (472, 484, 485, 473), (473, 485, 486, 474), (474, 486, 487, 475), (475, 487, 488, 476), (476, 488, 489, 477), (477, 489, 490, 478), (478, 490, 491, 479), (479, 491, 480, 468), (480, 492, 493, 481), (481, 493, 494, 482), (482, 494, 495, 483), (483, 495, 496, 484), (484, 496, 497, 485), (485, 497, 498, 486), (486, 498, 499, 487), (487, 499, 500, 488), (488, 500, 501, 489), (489, 501, 502, 490), (490, 502, 503, 491), (491, 503, 492, 480), (492, 504, 505, 493), (493, 505, 506, 494), (494, 506, 507, 495), (495, 507, 508, 496), (496, 508, 509, 497), (497, 509, 510, 498), (498, 510, 511, 499), (499, 511, 512, 500), (500, 512, 513, 501), (501, 513, 514, 502), (502, 514, 515, 503), (503, 515, 504, 492), (504, 516, 517, 505), (505, 517, 518, 506), (506, 518, 519, 507), (507, 519, 520, 508), (508, 520, 521, 509), (509, 521, 522, 510), (510, 522, 523, 511), (511, 523, 524, 512), (512, 524, 525, 513), (513, 525, 526, 514), (514, 526, 527, 515), (515, 527, 516, 504), (516, 528, 529, 517), (517, 529, 530, 518), (518, 530, 531, 519), (519, 531, 532, 520), (520, 532, 533, 521), (521, 533, 534, 522), (522, 534, 535, 523), (523, 535, 536, 524), (524, 536, 537, 525), (525, 537, 538, 526), (526, 538, 539, 527), (527, 539, 528, 516), (528, 540, 541, 529), (529, 541, 542, 530), (530, 542, 543, 531), (531, 543, 544, 532), (532, 544, 545, 533), (533, 545, 546, 534), (534, 546, 547, 535), (535, 547, 548, 536), (536, 548, 549, 537), (537, 549, 550, 538), (538, 550, 551, 539), (539, 551, 540, 528), (540, 552, 553, 541), (541, 553, 554, 542), (542, 554, 555, 543), (543, 555, 556, 544), (544, 556, 557, 545), (545, 557, 558, 546), (546, 558, 559, 547), (547, 559, 560, 548), (548, 560, 561, 549), (549, 561, 562, 550), (550, 562, 563, 551), (551, 563, 552, 540), (552, 564, 565, 553), (553, 565, 566, 554), (554, 566, 567, 555), (555, 567, 568, 556), (556, 568, 569, 557), (557, 569, 570, 558), (558, 570, 571, 559), (559, 571, 572, 560), (560, 572, 573, 561), (561, 573, 574, 562), (562, 574, 575, 563), (563, 575, 564, 552), (564, 0, 1, 565), (565, 1, 2, 566), (566, 2, 3, 567), (567, 3, 4, 568), (568, 4, 5, 569), (569, 5, 6, 570), (570, 6, 7, 571), (571, 7, 8, 572), (572, 8, 9, 573), (573, 9, 10, 574), (574, 10, 11, 575), (575, 11, 0, 564)])
me_torus_001.use_remesh_preserve_volume = False
me_torus_001.use_remesh_preserve_attributes = False
me_torus_001.use_mirror_vertex_groups = False
me_torus_001.update()
me_torus_002 = bpy.data.meshes.new('Torus.002')
me_torus_002.from_pydata([(1.25, 0.0, 0.0), (1.217, 0.0, 0.125), (1.125, 0.0, 0.2165), (1.0, 0.0, 0.25), (0.875, 0.0, 0.2165), (0.7835, 0.0, 0.125), (0.75, 0.0, 3.062e-17), (0.7835, 0.0, -0.125), (0.875, 0.0, -0.2165), (1.0, 0.0, -0.25), (1.125, 0.0, -0.2165), (1.217, 0.0, -0.125), (1.239, 0.1632, 0.0), (1.206, 0.1588, 0.125), (1.115, 0.1468, 0.2165), (0.9914, 0.1305, 0.25), (0.8675, 0.1142, 0.2165), (0.7768, 0.1023, 0.125), (0.7436, 0.09789, 3.062e-17), (0.7768, 0.1023, -0.125), (0.8675, 0.1142, -0.2165), (0.9914, 0.1305, -0.25), (1.115, 0.1468, -0.2165), (1.206, 0.1588, -0.125), (1.207, 0.3235, 0.0), (1.175, 0.3149, 0.125), (1.087, 0.2912, 0.2165), (0.9659, 0.2588, 0.25), (0.8452, 0.2265, 0.2165), (0.7568, 0.2028, 0.125), (0.7244, 0.1941, 3.062e-17), (0.7568, 0.2028, -0.125), (0.8452, 0.2265, -0.2165), (0.9659, 0.2588, -0.25), (1.087, 0.2912, -0.2165), (1.175, 0.3149, -0.125), (1.155, 0.4784, 0.0), (1.124, 0.4655, 0.125), (1.039, 0.4305, 0.2165), (0.9239, 0.3827, 0.25), (0.8084, 0.3348, 0.2165), (0.7239, 0.2998, 0.125), (0.6929, 0.287, 3.062e-17), (0.7239, 0.2998, -0.125), (0.8084, 0.3348, -0.2165), (0.9239, 0.3827, -0.25), (1.039, 0.4305, -0.2165), (1.124, 0.4655, -0.125), (1.083, 0.625, 0.0), (1.054, 0.6083, 0.125), (0.9743, 0.5625, 0.2165), (0.866, 0.5, 0.25), (0.7578, 0.4375, 0.2165), (0.6785, 0.3917, 0.125), (0.6495, 0.375, 3.062e-17), (0.6785, 0.3917, -0.125), (0.7578, 0.4375, -0.2165), (0.866, 0.5, -0.25), (0.9743, 0.5625, -0.2165), (1.054, 0.6083, -0.125), (0.9917, 0.761, 0.0), (0.9651, 0.7406, 0.125), (0.8925, 0.6849, 0.2165), (0.7934, 0.6088, 0.25), (0.6942, 0.5327, 0.2165), (0.6216, 0.477, 0.125), (0.595, 0.4566, 3.062e-17), (0.6216, 0.477, -0.125), (0.6942, 0.5327, -0.2165), (0.7934, 0.6088, -0.25), (0.8925, 0.6849, -0.2165), (0.9651, 0.7406, -0.125), (0.8839, 0.8839, 0.0), (0.8602, 0.8602, 0.125), (0.7955, 0.7955, 0.2165), (0.7071, 0.7071, 0.25), (0.6187, 0.6187, 0.2165), (0.554, 0.554, 0.125), (0.5303, 0.5303, 3.062e-17), (0.554, 0.554, -0.125), (0.6187, 0.6187, -0.2165), (0.7071, 0.7071, -0.25), (0.7955, 0.7955, -0.2165), (0.8602, 0.8602, -0.125), (0.761, 0.9917, 0.0), (0.7406, 0.9651, 0.125), (0.6849, 0.8925, 0.2165), (0.6088, 0.7934, 0.25), (0.5327, 0.6942, 0.2165), (0.477, 0.6216, 0.125), (0.4566, 0.595, 3.062e-17), (0.477, 0.6216, -0.125), (0.5327, 0.6942, -0.2165), (0.6088, 0.7934, -0.25), (0.6849, 0.8925, -0.2165), (0.7406, 0.9651, -0.125), (0.625, 1.083, 0.0), (0.6083, 1.054, 0.125), (0.5625, 0.9743, 0.2165), (0.5, 0.866, 0.25), (0.4375, 0.7578, 0.2165), (0.3917, 0.6785, 0.125), (0.375, 0.6495, 3.062e-17), (0.3917, 0.6785, -0.125), (0.4375, 0.7578, -0.2165), (0.5, 0.866, -0.25), (0.5625, 0.9743, -0.2165), (0.6083, 1.054, -0.125), (0.4784, 1.155, 0.0), (0.4655, 1.124, 0.125), (0.4305, 1.039, 0.2165), (0.3827, 0.9239, 0.25), (0.3348, 0.8084, 0.2165), (0.2998, 0.7239, 0.125), (0.287, 0.6929, 3.062e-17), (0.2998, 0.7239, -0.125), (0.3348, 0.8084, -0.2165), (0.3827, 0.9239, -0.25), (0.4305, 1.039, -0.2165), (0.4655, 1.124, -0.125), (0.3235, 1.207, 0.0), (0.3149, 1.175, 0.125), (0.2912, 1.087, 0.2165), (0.2588, 0.9659, 0.25), (0.2265, 0.8452, 0.2165), (0.2028, 0.7568, 0.125), (0.1941, 0.7244, 3.062e-17), (0.2028, 0.7568, -0.125), (0.2265, 0.8452, -0.2165), (0.2588, 0.9659, -0.25), (0.2912, 1.087, -0.2165), (0.3149, 1.175, -0.125), (0.1632, 1.239, 0.0), (0.1588, 1.206, 0.125), (0.1468, 1.115, 0.2165), (0.1305, 0.9914, 0.25), (0.1142, 0.8675, 0.2165), (0.1023, 0.7768, 0.125), (0.09789, 0.7436, 3.062e-17), (0.1023, 0.7768, -0.125), (0.1142, 0.8675, -0.2165), (0.1305, 0.9914, -0.25), (0.1468, 1.115, -0.2165), (0.1588, 1.206, -0.125), (0.2224, 1.259, 0.01309), (0.2224, 1.226, 0.1381), (0.2224, 1.134, 0.2296), (0.2224, 1.009, 0.2631), (0.2224, 0.8842, 0.2296), (0.2224, 0.7927, 0.1381), (0.2224, 0.7592, 0.01309), (0.2224, 0.7927, -0.1119), (0.2224, 0.8842, -0.2034), (0.2224, 1.009, -0.2369), (0.2224, 1.134, -0.2034), (0.2224, 1.226, -0.1119), (0.05928, 1.249, 0.01309), (0.06366, 1.215, 0.1381), (0.0756, 1.125, 0.2296), (0.09192, 1.001, 0.2631), (0.1082, 0.8767, 0.2296), (0.1202, 0.786, 0.1381), (0.1245, 0.7528, 0.01309), (0.1202, 0.786, -0.1119), (0.1082, 0.8767, -0.2034), (0.09192, 1.001, -0.2369), (0.0756, 1.125, -0.2034), (0.06366, 1.215, -0.1119), (-0.1011, 1.217, 0.01309), (-0.09241, 1.184, 0.1381), (-0.06873, 1.096, 0.2296), (-0.03638, 0.9752, 0.2631), (-0.004025, 0.8544, 0.2296), (0.01966, 0.766, 0.1381), (0.02833, 0.7337, 0.01309), (0.01966, 0.766, -0.1119), (-0.004025, 0.8544, -0.2034), (-0.03638, 0.9752, -0.2369), (-0.06873, 1.096, -0.2034), (-0.09241, 1.184, -0.1119), (-0.2559, 1.164, 0.01309), (-0.2431, 1.133, 0.1381), (-0.2081, 1.049, 0.2296), (-0.1602, 0.9331, 0.2631), (-0.1124, 0.8176, 0.2296), (-0.07739, 0.7331, 0.1381), (-0.06457, 0.7021, 0.01309), (-0.07739, 0.7331, -0.1119), (-0.1124, 0.8176, -0.2034), (-0.1602, 0.9331, -0.2369), (-0.2081, 1.049, -0.2034), (-0.2431, 1.133, -0.1119), (-0.4026, 1.092, 0.01309), (-0.3858, 1.063, 0.1381), (-0.3401, 0.9835, 0.2296), (-0.2776, 0.8753, 0.2631), (-0.2151, 0.767, 0.2296), (-0.1693, 0.6878, 0.1381), (-0.1526, 0.6587, 0.01309), (-0.1693, 0.6878, -0.1119), (-0.2151, 0.767, -0.2034), (-0.2776, 0.8753, -0.2369), (-0.3401, 0.9835, -0.2034), (-0.3858, 1.063, -0.1119), (-0.5385, 1.001, 0.01309), (-0.5181, 0.9743, 0.1381), (-0.4624, 0.9018, 0.2296), (-0.3863, 0.8026, 0.2631), (-0.3102, 0.7034, 0.2296), (-0.2545, 0.6308, 0.1381), (-0.2341, 0.6042, 0.01309), (-0.2545, 0.6308, -0.1119), (-0.3102, 0.7034, -0.2034), (-0.3863, 0.8026, -0.2369), (-0.4624, 0.9018, -0.2034), (-0.5181, 0.9743, -0.1119), (-0.6614, 0.8931, 0.01309), (-0.6378, 0.8694, 0.1381), (-0.5731, 0.8047, 0.2296), (-0.4847, 0.7163, 0.2631), (-0.3963, 0.6279, 0.2296), (-0.3316, 0.5632, 0.1381), (-0.3079, 0.5396, 0.01309), (-0.3316, 0.5632, -0.1119), (-0.3963, 0.6279, -0.2034), (-0.4847, 0.7163, -0.2369), (-0.5731, 0.8047, -0.2034), (-0.6378, 0.8694, -0.1119), (-0.7693, 0.7702, 0.01309), (-0.7427, 0.7498, 0.1381), (-0.6701, 0.6941, 0.2296), (-0.5709, 0.618, 0.2631), (-0.4717, 0.5419, 0.2296), (-0.3991, 0.4862, 0.1381), (-0.3726, 0.4658, 0.01309), (-0.3991, 0.4862, -0.1119), (-0.4717, 0.5419, -0.2034), (-0.5709, 0.618, -0.2369), (-0.6701, 0.6941, -0.2034), (-0.7427, 0.7498, -0.1119), (-0.8601, 0.6342, 0.01309), (-0.8311, 0.6175, 0.1381), (-0.7518, 0.5717, 0.2296), (-0.6436, 0.5092, 0.2631), (-0.5353, 0.4467, 0.2296), (-0.4561, 0.401, 0.1381), (-0.4271, 0.3842, 0.01309), (-0.4561, 0.401, -0.1119), (-0.5353, 0.4467, -0.2034), (-0.6436, 0.5092, -0.2369), (-0.7518, 0.5717, -0.2034), (-0.8311, 0.6175, -0.1119), (-0.9324, 0.4876, 0.01309), (-0.9015, 0.4748, 0.1381), (-0.8169, 0.4397, 0.2296), (-0.7014, 0.3919, 0.2631), (-0.586, 0.3441, 0.2296), (-0.5014, 0.3091, 0.1381), (-0.4705, 0.2962, 0.01309), (-0.5014, 0.3091, -0.1119), (-0.586, 0.3441, -0.2034), (-0.7014, 0.3919, -0.2369), (-0.8169, 0.4397, -0.2034), (-0.9015, 0.4748, -0.1119), (-0.985, 0.3328, 0.01309), (-0.9526, 0.3241, 0.1381), (-0.8642, 0.3004, 0.2296), (-0.7435, 0.268, 0.2631), (-0.6227, 0.2357, 0.2296), (-0.5344, 0.212, 0.1381), (-0.502, 0.2033, 0.01309), (-0.5344, 0.212, -0.1119), (-0.6227, 0.2357, -0.2034), (-0.7435, 0.268, -0.2369), (-0.8642, 0.3004, -0.2034), (-0.9526, 0.3241, -0.1119), (-1.017, 0.1724, 0.01309), (-0.9837, 0.168, 0.1381), (-0.8929, 0.1561, 0.2296), (-0.769, 0.1398, 0.2631), (-0.6451, 0.1234, 0.2296), (-0.5543, 0.1115, 0.1381), (-0.5211, 0.1071, 0.01309), (-0.5543, 0.1115, -0.1119), (-0.6451, 0.1234, -0.2034), (-0.769, 0.1398, -0.2369), (-0.8929, 0.1561, -0.2034), (-0.9837, 0.168, -0.1119), (-1.028, 0.009229, 0.01309), (-0.9941, 0.009229, 0.1381), (-0.9026, 0.009229, 0.2296), (-0.7776, 0.009229, 0.2631), (-0.6526, 0.009229, 0.2296), (-0.5611, 0.009229, 0.1381), (-0.5276, 0.009229, 0.01309), (-0.5611, 0.009229, -0.1119), (-0.6526, 0.009229, -0.2034), (-0.7776, 0.009229, -0.2369), (-0.9026, 0.009229, -0.2034), (-0.9941, 0.009229, -0.1119), (-1.017, -0.1539, 0.01309), (-0.9837, -0.1496, 0.1381), (-0.8929, -0.1376, 0.2296), (-0.769, -0.1213, 0.2631), (-0.6451, -0.105, 0.2296), (-0.5543, -0.09304, 0.1381), (-0.5211, -0.08867, 0.01309), (-0.5543, -0.09304, -0.1119), (-0.6451, -0.105, -0.2034), (-0.769, -0.1213, -0.2369), (-0.8929, -0.1376, -0.2034), (-0.9837, -0.1496, -0.1119), (-0.985, -0.3143, 0.01309), (-0.9526, -0.3056, 0.1381), (-0.8642, -0.2819, 0.2296), (-0.7435, -0.2496, 0.2631), (-0.6227, -0.2172, 0.2296), (-0.5344, -0.1936, 0.1381), (-0.502, -0.1849, 0.01309), (-0.5344, -0.1936, -0.1119), (-0.6227, -0.2172, -0.2034), (-0.7435, -0.2496, -0.2369), (-0.8642, -0.2819, -0.2034), (-0.9526, -0.3056, -0.1119), (-0.9324, -0.4691, 0.01309), (-0.9015, -0.4563, 0.1381), (-0.8169, -0.4213, 0.2296), (-0.7014, -0.3735, 0.2631), (-0.586, -0.3256, 0.2296), (-0.5014, -0.2906, 0.1381), (-0.4705, -0.2778, 0.01309), (-0.5014, -0.2906, -0.1119), (-0.586, -0.3256, -0.2034), (-0.7014, -0.3735, -0.2369), (-0.8169, -0.4213, -0.2034), (-0.9015, -0.4563, -0.1119), (-0.8601, -0.6158, 0.01309), (-0.8311, -0.599, 0.1381), (-0.7518, -0.5533, 0.2296), (-0.6436, -0.4908, 0.2631), (-0.5353, -0.4283, 0.2296), (-0.4561, -0.3825, 0.1381), (-0.4271, -0.3658, 0.01309), (-0.4561, -0.3825, -0.1119), (-0.5353, -0.4283, -0.2034), (-0.6436, -0.4908, -0.2369), (-0.7518, -0.5533, -0.2034), (-0.8311, -0.599, -0.1119), (-0.7693, -0.7517, 0.01309), (-0.7427, -0.7313, 0.1381), (-0.6701, -0.6756, 0.2296), (-0.5709, -0.5995, 0.2631), (-0.4717, -0.5234, 0.2296), (-0.3991, -0.4677, 0.1381), (-0.3726, -0.4473, 0.01309), (-0.3991, -0.4677, -0.1119), (-0.4717, -0.5234, -0.2034), (-0.5709, -0.5995, -0.2369), (-0.6701, -0.6756, -0.2034), (-0.7427, -0.7313, -0.1119), (-0.6614, -0.8747, 0.01309), (-0.6378, -0.851, 0.1381), (-0.5731, -0.7863, 0.2296), (-0.4847, -0.6979, 0.2631), (-0.3963, -0.6095, 0.2296), (-0.3316, -0.5448, 0.1381), (-0.3079, -0.5211, 0.01309), (-0.3316, -0.5448, -0.1119), (-0.3963, -0.6095, -0.2034), (-0.4847, -0.6979, -0.2369), (-0.5731, -0.7863, -0.2034), (-0.6378, -0.851, -0.1119), (-0.5385, -0.9825, 0.01309), (-0.5181, -0.9559, 0.1381), (-0.4624, -0.8833, 0.2296), (-0.3863, -0.7841, 0.2631), (-0.3102, -0.685, 0.2296), (-0.2545, -0.6124, 0.1381), (-0.2341, -0.5858, 0.01309), (-0.2545, -0.6124, -0.1119), (-0.3102, -0.685, -0.2034), (-0.3863, -0.7841, -0.2369), (-0.4624, -0.8833, -0.2034), (-0.5181, -0.9559, -0.1119), (-0.4026, -1.073, 0.01309), (-0.3858, -1.044, 0.1381), (-0.3401, -0.965, 0.2296), (-0.2776, -0.8568, 0.2631), (-0.2151, -0.7485, 0.2296), (-0.1693, -0.6693, 0.1381), (-0.1526, -0.6403, 0.01309), (-0.1693, -0.6693, -0.1119), (-0.2151, -0.7485, -0.2034), (-0.2776, -0.8568, -0.2369), (-0.3401, -0.965, -0.2034), (-0.3858, -1.044, -0.1119), (-0.2559, -1.146, 0.01309), (-0.2431, -1.115, 0.1381), (-0.2081, -1.03, 0.2296), (-0.1602, -0.9147, 0.2631), (-0.1124, -0.7992, 0.2296), (-0.07739, -0.7146, 0.1381), (-0.06457, -0.6837, 0.01309), (-0.07739, -0.7146, -0.1119), (-0.1124, -0.7992, -0.2034), (-0.1602, -0.9147, -0.2369), (-0.2081, -1.03, -0.2034), (-0.2431, -1.115, -0.1119), (-0.1011, -1.198, 0.01309), (-0.09241, -1.166, 0.1381), (-0.06873, -1.077, 0.2296), (-0.03638, -0.9567, 0.2631), (-0.004025, -0.836, 0.2296), (0.01966, -0.7476, 0.1381), (0.02833, -0.7152, 0.01309), (0.01966, -0.7476, -0.1119), (-0.004025, -0.836, -0.2034), (-0.03638, -0.9567, -0.2369), (-0.06873, -1.077, -0.2034), (-0.09241, -1.166, -0.1119), (0.05928, -1.23, 0.01309), (0.06365, -1.197, 0.1381), (0.0756, -1.106, 0.2296), (0.09191, -0.9822, 0.2631), (0.1082, -0.8583, 0.2296), (0.1202, -0.7676, 0.1381), (0.1245, -0.7344, 0.01309), (0.1202, -0.7676, -0.1119), (0.1082, -0.8583, -0.2034), (0.09191, -0.9822, -0.2369), (0.0756, -1.106, -0.2034), (0.06365, -1.197, -0.1119), (0.2224, -1.241, 0.01309), (0.2224, -1.207, 0.1381), (0.2224, -1.116, 0.2296), (0.2224, -0.9908, 0.2631), (0.2224, -0.8658, 0.2296), (0.2224, -0.7743, 0.1381), (0.2224, -0.7408, 0.01309), (0.2224, -0.7743, -0.1119), (0.2224, -0.8658, -0.2034), (0.2224, -0.9908, -0.2369), (0.2224, -1.116, -0.2034), (0.2224, -1.207, -0.1119), (0.3856, -1.23, 0.01309), (0.3812, -1.197, 0.1381), (0.3693, -1.106, 0.2296), (0.353, -0.9822, 0.2631), (0.3367, -0.8583, 0.2296), (0.3247, -0.7676, 0.1381), (0.3203, -0.7344, 0.01309), (0.3247, -0.7676, -0.1119), (0.3367, -0.8583, -0.2034), (0.353, -0.9822, -0.2369), (0.3693, -1.106, -0.2034), (0.3812, -1.197, -0.1119), (0.3235, -1.207, 0.0), (0.3149, -1.175, 0.125), (0.2912, -1.087, 0.2165), (0.2588, -0.9659, 0.25), (0.2265, -0.8452, 0.2165), (0.2028, -0.7568, 0.125), (0.1941, -0.7244, 3.062e-17), (0.2028, -0.7568, -0.125), (0.2265, -0.8452, -0.2165), (0.2588, -0.9659, -0.25), (0.2912, -1.087, -0.2165), (0.3149, -1.175, -0.125), (0.4784, -1.155, 0.0), (0.4655, -1.124, 0.125), (0.4305, -1.039, 0.2165), (0.3827, -0.9239, 0.25), (0.3348, -0.8084, 0.2165), (0.2998, -0.7239, 0.125), (0.287, -0.6929, 3.062e-17), (0.2998, -0.7239, -0.125), (0.3348, -0.8084, -0.2165), (0.3827, -0.9239, -0.25), (0.4305, -1.039, -0.2165), (0.4655, -1.124, -0.125), (0.625, -1.083, 0.0), (0.6083, -1.054, 0.125), (0.5625, -0.9743, 0.2165), (0.5, -0.866, 0.25), (0.4375, -0.7578, 0.2165), (0.3917, -0.6785, 0.125), (0.375, -0.6495, 3.062e-17), (0.3917, -0.6785, -0.125), (0.4375, -0.7578, -0.2165), (0.5, -0.866, -0.25), (0.5625, -0.9743, -0.2165), (0.6083, -1.054, -0.125), (0.761, -0.9917, 0.0), (0.7406, -0.9651, 0.125), (0.6849, -0.8925, 0.2165), (0.6088, -0.7934, 0.25), (0.5327, -0.6942, 0.2165), (0.477, -0.6216, 0.125), (0.4566, -0.595, 3.062e-17), (0.477, -0.6216, -0.125), (0.5327, -0.6942, -0.2165), (0.6088, -0.7934, -0.25), (0.6849, -0.8925, -0.2165), (0.7406, -0.9651, -0.125), (0.8839, -0.8839, 0.0), (0.8602, -0.8602, 0.125), (0.7955, -0.7955, 0.2165), (0.7071, -0.7071, 0.25), (0.6187, -0.6187, 0.2165), (0.554, -0.554, 0.125), (0.5303, -0.5303, 3.062e-17), (0.554, -0.554, -0.125), (0.6187, -0.6187, -0.2165), (0.7071, -0.7071, -0.25), (0.7955, -0.7955, -0.2165), (0.8602, -0.8602, -0.125), (0.9917, -0.761, 0.0), (0.9651, -0.7406, 0.125), (0.8925, -0.6849, 0.2165), (0.7934, -0.6088, 0.25), (0.6942, -0.5327, 0.2165), (0.6216, -0.477, 0.125), (0.595, -0.4566, 3.062e-17), (0.6216, -0.477, -0.125), (0.6942, -0.5327, -0.2165), (0.7934, -0.6088, -0.25), (0.8925, -0.6849, -0.2165), (0.9651, -0.7406, -0.125), (1.083, -0.625, 0.0), (1.054, -0.6083, 0.125), (0.9743, -0.5625, 0.2165), (0.866, -0.5, 0.25), (0.7578, -0.4375, 0.2165), (0.6785, -0.3917, 0.125), (0.6495, -0.375, 3.062e-17), (0.6785, -0.3917, -0.125), (0.7578, -0.4375, -0.2165), (0.866, -0.5, -0.25), (0.9743, -0.5625, -0.2165), (1.054, -0.6083, -0.125), (1.155, -0.4784, 0.0), (1.124, -0.4655, 0.125), (1.039, -0.4305, 0.2165), (0.9239, -0.3827, 0.25), (0.8084, -0.3348, 0.2165), (0.7239, -0.2998, 0.125), (0.6929, -0.287, 3.062e-17), (0.7239, -0.2998, -0.125), (0.8084, -0.3348, -0.2165), (0.9239, -0.3827, -0.25), (1.039, -0.4305, -0.2165), (1.124, -0.4655, -0.125), (1.207, -0.3235, 0.0), (1.175, -0.3149, 0.125), (1.087, -0.2912, 0.2165), (0.9659, -0.2588, 0.25), (0.8452, -0.2265, 0.2165), (0.7568, -0.2028, 0.125), (0.7244, -0.1941, 3.062e-17), (0.7568, -0.2028, -0.125), (0.8452, -0.2265, -0.2165), (0.9659, -0.2588, -0.25), (1.087, -0.2912, -0.2165), (1.175, -0.3149, -0.125), (1.239, -0.1632, 0.0), (1.206, -0.1588, 0.125), (1.115, -0.1468, 0.2165), (0.9914, -0.1305, 0.25), (0.8675, -0.1142, 0.2165), (0.7768, -0.1023, 0.125), (0.7436, -0.09789, 3.062e-17), (0.7768, -0.1023, -0.125), (0.8675, -0.1142, -0.2165), (0.9914, -0.1305, -0.25), (1.115, -0.1468, -0.2165), (1.206, -0.1588, -0.125)], [], [(0, 12, 13, 1), (1, 13, 14, 2), (2, 14, 15, 3), (3, 15, 16, 4), (4, 16, 17, 5), (5, 17, 18, 6), (6, 18, 19, 7), (7, 19, 20, 8), (8, 20, 21, 9), (9, 21, 22, 10), (10, 22, 23, 11), (11, 23, 12, 0), (12, 24, 25, 13), (13, 25, 26, 14), (14, 26, 27, 15), (15, 27, 28, 16), (16, 28, 29, 17), (17, 29, 30, 18), (18, 30, 31, 19), (19, 31, 32, 20), (20, 32, 33, 21), (21, 33, 34, 22), (22, 34, 35, 23), (23, 35, 24, 12), (24, 36, 37, 25), (25, 37, 38, 26), (26, 38, 39, 27), (27, 39, 40, 28), (28, 40, 41, 29), (29, 41, 42, 30), (30, 42, 43, 31), (31, 43, 44, 32), (32, 44, 45, 33), (33, 45, 46, 34), (34, 46, 47, 35), (35, 47, 36, 24), (36, 48, 49, 37), (37, 49, 50, 38), (38, 50, 51, 39), (39, 51, 52, 40), (40, 52, 53, 41), (41, 53, 54, 42), (42, 54, 55, 43), (43, 55, 56, 44), (44, 56, 57, 45), (45, 57, 58, 46), (46, 58, 59, 47), (47, 59, 48, 36), (48, 60, 61, 49), (49, 61, 62, 50), (50, 62, 63, 51), (51, 63, 64, 52), (52, 64, 65, 53), (53, 65, 66, 54), (54, 66, 67, 55), (55, 67, 68, 56), (56, 68, 69, 57), (57, 69, 70, 58), (58, 70, 71, 59), (59, 71, 60, 48), (60, 72, 73, 61), (61, 73, 74, 62), (62, 74, 75, 63), (63, 75, 76, 64), (64, 76, 77, 65), (65, 77, 78, 66), (66, 78, 79, 67), (67, 79, 80, 68), (68, 80, 81, 69), (69, 81, 82, 70), (70, 82, 83, 71), (71, 83, 72, 60), (72, 84, 85, 73), (73, 85, 86, 74), (74, 86, 87, 75), (75, 87, 88, 76), (76, 88, 89, 77), (77, 89, 90, 78), (78, 90, 91, 79), (79, 91, 92, 80), (80, 92, 93, 81), (81, 93, 94, 82), (82, 94, 95, 83), (83, 95, 84, 72), (84, 96, 97, 85), (85, 97, 98, 86), (86, 98, 99, 87), (87, 99, 100, 88), (88, 100, 101, 89), (89, 101, 102, 90), (90, 102, 103, 91), (91, 103, 104, 92), (92, 104, 105, 93), (93, 105, 106, 94), (94, 106, 107, 95), (95, 107, 96, 84), (96, 108, 109, 97), (97, 109, 110, 98), (98, 110, 111, 99), (99, 111, 112, 100), (100, 112, 113, 101), (101, 113, 114, 102), (102, 114, 115, 103), (103, 115, 116, 104), (104, 116, 117, 105), (105, 117, 118, 106), (106, 118, 119, 107), (107, 119, 108, 96), (108, 120, 121, 109), (109, 121, 122, 110), (110, 122, 123, 111), (111, 123, 124, 112), (112, 124, 125, 113), (113, 125, 126, 114), (114, 126, 127, 115), (115, 127, 128, 116), (116, 128, 129, 117), (117, 129, 130, 118), (118, 130, 131, 119), (119, 131, 120, 108), (120, 132, 133, 121), (121, 133, 134, 122), (122, 134, 135, 123), (123, 135, 136, 124), (124, 136, 137, 125), (125, 137, 138, 126), (126, 138, 139, 127), (127, 139, 140, 128), (128, 140, 141, 129), (129, 141, 142, 130), (130, 142, 143, 131), (131, 143, 132, 120), (132, 144, 145, 133), (133, 145, 146, 134), (134, 146, 147, 135), (135, 147, 148, 136), (136, 148, 149, 137), (137, 149, 150, 138), (138, 150, 151, 139), (139, 151, 152, 140), (140, 152, 153, 141), (141, 153, 154, 142), (142, 154, 155, 143), (143, 155, 144, 132), (144, 156, 157, 145), (145, 157, 158, 146), (146, 158, 159, 147), (147, 159, 160, 148), (148, 160, 161, 149), (149, 161, 162, 150), (150, 162, 163, 151), (151, 163, 164, 152), (152, 164, 165, 153), (153, 165, 166, 154), (154, 166, 167, 155), (155, 167, 156, 144), (156, 168, 169, 157), (157, 169, 170, 158), (158, 170, 171, 159), (159, 171, 172, 160), (160, 172, 173, 161), (161, 173, 174, 162), (162, 174, 175, 163), (163, 175, 176, 164), (164, 176, 177, 165), (165, 177, 178, 166), (166, 178, 179, 167), (167, 179, 168, 156), (168, 180, 181, 169), (169, 181, 182, 170), (170, 182, 183, 171), (171, 183, 184, 172), (172, 184, 185, 173), (173, 185, 186, 174), (174, 186, 187, 175), (175, 187, 188, 176), (176, 188, 189, 177), (177, 189, 190, 178), (178, 190, 191, 179), (179, 191, 180, 168), (180, 192, 193, 181), (181, 193, 194, 182), (182, 194, 195, 183), (183, 195, 196, 184), (184, 196, 197, 185), (185, 197, 198, 186), (186, 198, 199, 187), (187, 199, 200, 188), (188, 200, 201, 189), (189, 201, 202, 190), (190, 202, 203, 191), (191, 203, 192, 180), (192, 204, 205, 193), (193, 205, 206, 194), (194, 206, 207, 195), (195, 207, 208, 196), (196, 208, 209, 197), (197, 209, 210, 198), (198, 210, 211, 199), (199, 211, 212, 200), (200, 212, 213, 201), (201, 213, 214, 202), (202, 214, 215, 203), (203, 215, 204, 192), (204, 216, 217, 205), (205, 217, 218, 206), (206, 218, 219, 207), (207, 219, 220, 208), (208, 220, 221, 209), (209, 221, 222, 210), (210, 222, 223, 211), (211, 223, 224, 212), (212, 224, 225, 213), (213, 225, 226, 214), (214, 226, 227, 215), (215, 227, 216, 204), (216, 228, 229, 217), (217, 229, 230, 218), (218, 230, 231, 219), (219, 231, 232, 220), (220, 232, 233, 221), (221, 233, 234, 222), (222, 234, 235, 223), (223, 235, 236, 224), (224, 236, 237, 225), (225, 237, 238, 226), (226, 238, 239, 227), (227, 239, 228, 216), (228, 240, 241, 229), (229, 241, 242, 230), (230, 242, 243, 231), (231, 243, 244, 232), (232, 244, 245, 233), (233, 245, 246, 234), (234, 246, 247, 235), (235, 247, 248, 236), (236, 248, 249, 237), (237, 249, 250, 238), (238, 250, 251, 239), (239, 251, 240, 228), (240, 252, 253, 241), (241, 253, 254, 242), (242, 254, 255, 243), (243, 255, 256, 244), (244, 256, 257, 245), (245, 257, 258, 246), (246, 258, 259, 247), (247, 259, 260, 248), (248, 260, 261, 249), (249, 261, 262, 250), (250, 262, 263, 251), (251, 263, 252, 240), (252, 264, 265, 253), (253, 265, 266, 254), (254, 266, 267, 255), (255, 267, 268, 256), (256, 268, 269, 257), (257, 269, 270, 258), (258, 270, 271, 259), (259, 271, 272, 260), (260, 272, 273, 261), (261, 273, 274, 262), (262, 274, 275, 263), (263, 275, 264, 252), (264, 276, 277, 265), (265, 277, 278, 266), (266, 278, 279, 267), (267, 279, 280, 268), (268, 280, 281, 269), (269, 281, 282, 270), (270, 282, 283, 271), (271, 283, 284, 272), (272, 284, 285, 273), (273, 285, 286, 274), (274, 286, 287, 275), (275, 287, 276, 264), (276, 288, 289, 277), (277, 289, 290, 278), (278, 290, 291, 279), (279, 291, 292, 280), (280, 292, 293, 281), (281, 293, 294, 282), (282, 294, 295, 283), (283, 295, 296, 284), (284, 296, 297, 285), (285, 297, 298, 286), (286, 298, 299, 287), (287, 299, 288, 276), (288, 300, 301, 289), (289, 301, 302, 290), (290, 302, 303, 291), (291, 303, 304, 292), (292, 304, 305, 293), (293, 305, 306, 294), (294, 306, 307, 295), (295, 307, 308, 296), (296, 308, 309, 297), (297, 309, 310, 298), (298, 310, 311, 299), (299, 311, 300, 288), (300, 312, 313, 301), (301, 313, 314, 302), (302, 314, 315, 303), (303, 315, 316, 304), (304, 316, 317, 305), (305, 317, 318, 306), (306, 318, 319, 307), (307, 319, 320, 308), (308, 320, 321, 309), (309, 321, 322, 310), (310, 322, 323, 311), (311, 323, 312, 300), (312, 324, 325, 313), (313, 325, 326, 314), (314, 326, 327, 315), (315, 327, 328, 316), (316, 328, 329, 317), (317, 329, 330, 318), (318, 330, 331, 319), (319, 331, 332, 320), (320, 332, 333, 321), (321, 333, 334, 322), (322, 334, 335, 323), (323, 335, 324, 312), (324, 336, 337, 325), (325, 337, 338, 326), (326, 338, 339, 327), (327, 339, 340, 328), (328, 340, 341, 329), (329, 341, 342, 330), (330, 342, 343, 331), (331, 343, 344, 332), (332, 344, 345, 333), (333, 345, 346, 334), (334, 346, 347, 335), (335, 347, 336, 324), (336, 348, 349, 337), (337, 349, 350, 338), (338, 350, 351, 339), (339, 351, 352, 340), (340, 352, 353, 341), (341, 353, 354, 342), (342, 354, 355, 343), (343, 355, 356, 344), (344, 356, 357, 345), (345, 357, 358, 346), (346, 358, 359, 347), (347, 359, 348, 336), (348, 360, 361, 349), (349, 361, 362, 350), (350, 362, 363, 351), (351, 363, 364, 352), (352, 364, 365, 353), (353, 365, 366, 354), (354, 366, 367, 355), (355, 367, 368, 356), (356, 368, 369, 357), (357, 369, 370, 358), (358, 370, 371, 359), (359, 371, 360, 348), (360, 372, 373, 361), (361, 373, 374, 362), (362, 374, 375, 363), (363, 375, 376, 364), (364, 376, 377, 365), (365, 377, 378, 366), (366, 378, 379, 367), (367, 379, 380, 368), (368, 380, 381, 369), (369, 381, 382, 370), (370, 382, 383, 371), (371, 383, 372, 360), (372, 384, 385, 373), (373, 385, 386, 374), (374, 386, 387, 375), (375, 387, 388, 376), (376, 388, 389, 377), (377, 389, 390, 378), (378, 390, 391, 379), (379, 391, 392, 380), (380, 392, 393, 381), (381, 393, 394, 382), (382, 394, 395, 383), (383, 395, 384, 372), (384, 396, 397, 385), (385, 397, 398, 386), (386, 398, 399, 387), (387, 399, 400, 388), (388, 400, 401, 389), (389, 401, 402, 390), (390, 402, 403, 391), (391, 403, 404, 392), (392, 404, 405, 393), (393, 405, 406, 394), (394, 406, 407, 395), (395, 407, 396, 384), (396, 408, 409, 397), (397, 409, 410, 398), (398, 410, 411, 399), (399, 411, 412, 400), (400, 412, 413, 401), (401, 413, 414, 402), (402, 414, 415, 403), (403, 415, 416, 404), (404, 416, 417, 405), (405, 417, 418, 406), (406, 418, 419, 407), (407, 419, 408, 396), (408, 420, 421, 409), (409, 421, 422, 410), (410, 422, 423, 411), (411, 423, 424, 412), (412, 424, 425, 413), (413, 425, 426, 414), (414, 426, 427, 415), (415, 427, 428, 416), (416, 428, 429, 417), (417, 429, 430, 418), (418, 430, 431, 419), (419, 431, 420, 408), (420, 432, 433, 421), (421, 433, 434, 422), (422, 434, 435, 423), (423, 435, 436, 424), (424, 436, 437, 425), (425, 437, 438, 426), (426, 438, 439, 427), (427, 439, 440, 428), (428, 440, 441, 429), (429, 441, 442, 430), (430, 442, 443, 431), (431, 443, 432, 420), (432, 444, 445, 433), (433, 445, 446, 434), (434, 446, 447, 435), (435, 447, 448, 436), (436, 448, 449, 437), (437, 449, 450, 438), (438, 450, 451, 439), (439, 451, 452, 440), (440, 452, 453, 441), (441, 453, 454, 442), (442, 454, 455, 443), (443, 455, 444, 432), (444, 456, 457, 445), (445, 457, 458, 446), (446, 458, 459, 447), (447, 459, 460, 448), (448, 460, 461, 449), (449, 461, 462, 450), (450, 462, 463, 451), (451, 463, 464, 452), (452, 464, 465, 453), (453, 465, 466, 454), (454, 466, 467, 455), (455, 467, 456, 444), (456, 468, 469, 457), (457, 469, 470, 458), (458, 470, 471, 459), (459, 471, 472, 460), (460, 472, 473, 461), (461, 473, 474, 462), (462, 474, 475, 463), (463, 475, 476, 464), (464, 476, 477, 465), (465, 477, 478, 466), (466, 478, 479, 467), (467, 479, 468, 456), (468, 480, 481, 469), (469, 481, 482, 470), (470, 482, 483, 471), (471, 483, 484, 472), (472, 484, 485, 473), (473, 485, 486, 474), (474, 486, 487, 475), (475, 487, 488, 476), (476, 488, 489, 477), (477, 489, 490, 478), (478, 490, 491, 479), (479, 491, 480, 468), (480, 492, 493, 481), (481, 493, 494, 482), (482, 494, 495, 483), (483, 495, 496, 484), (484, 496, 497, 485), (485, 497, 498, 486), (486, 498, 499, 487), (487, 499, 500, 488), (488, 500, 501, 489), (489, 501, 502, 490), (490, 502, 503, 491), (491, 503, 492, 480), (492, 504, 505, 493), (493, 505, 506, 494), (494, 506, 507, 495), (495, 507, 508, 496), (496, 508, 509, 497), (497, 509, 510, 498), (498, 510, 511, 499), (499, 511, 512, 500), (500, 512, 513, 501), (501, 513, 514, 502), (502, 514, 515, 503), (503, 515, 504, 492), (504, 516, 517, 505), (505, 517, 518, 506), (506, 518, 519, 507), (507, 519, 520, 508), (508, 520, 521, 509), (509, 521, 522, 510), (510, 522, 523, 511), (511, 523, 524, 512), (512, 524, 525, 513), (513, 525, 526, 514), (514, 526, 527, 515), (515, 527, 516, 504), (516, 528, 529, 517), (517, 529, 530, 518), (518, 530, 531, 519), (519, 531, 532, 520), (520, 532, 533, 521), (521, 533, 534, 522), (522, 534, 535, 523), (523, 535, 536, 524), (524, 536, 537, 525), (525, 537, 538, 526), (526, 538, 539, 527), (527, 539, 528, 516), (528, 540, 541, 529), (529, 541, 542, 530), (530, 542, 543, 531), (531, 543, 544, 532), (532, 544, 545, 533), (533, 545, 546, 534), (534, 546, 547, 535), (535, 547, 548, 536), (536, 548, 549, 537), (537, 549, 550, 538), (538, 550, 551, 539), (539, 551, 540, 528), (540, 552, 553, 541), (541, 553, 554, 542), (542, 554, 555, 543), (543, 555, 556, 544), (544, 556, 557, 545), (545, 557, 558, 546), (546, 558, 559, 547), (547, 559, 560, 548), (548, 560, 561, 549), (549, 561, 562, 550), (550, 562, 563, 551), (551, 563, 552, 540), (552, 564, 565, 553), (553, 565, 566, 554), (554, 566, 567, 555), (555, 567, 568, 556), (556, 568, 569, 557), (557, 569, 570, 558), (558, 570, 571, 559), (559, 571, 572, 560), (560, 572, 573, 561), (561, 573, 574, 562), (562, 574, 575, 563), (563, 575, 564, 552), (564, 0, 1, 565), (565, 1, 2, 566), (566, 2, 3, 567), (567, 3, 4, 568), (568, 4, 5, 569), (569, 5, 6, 570), (570, 6, 7, 571), (571, 7, 8, 572), (572, 8, 9, 573), (573, 9, 10, 574), (574, 10, 11, 575), (575, 11, 0, 564)])
me_torus_002.use_remesh_preserve_volume = False
me_torus_002.use_remesh_preserve_attributes = False
me_torus_002.use_mirror_vertex_groups = False
me_torus_002.update()
me_cube_003 = bpy.data.meshes.new('Cube.003')
me_cube_003.from_pydata([(-1.0, -2.462, -1.0), (-1.0, -2.462, 0.1745), (-1.0, 1.0, -1.0), (-1.0, 1.0, 0.1745), (0.2517, -2.462, -1.0), (0.2517, -2.462, 0.1745), (0.2517, 1.0, -1.0), (0.2517, 1.0, 0.1745)], [], [(0, 1, 3, 2), (2, 3, 7, 6), (6, 7, 5, 4), (4, 5, 1, 0), (2, 6, 4, 0), (7, 3, 1, 5)])
me_cube_003.use_remesh_preserve_volume = False
me_cube_003.use_remesh_preserve_attributes = False
me_cube_003.use_mirror_vertex_groups = False
me_cube_003.update()
me_cylinder_005 = bpy.data.meshes.new('Cylinder.005')
me_cylinder_005.from_pydata([(-0.005437, 1.147, -3.3), (0.003932, 0.8937, 2.664), (0.1897, 1.128, -3.3), (0.199, 0.8745, 2.664), (0.3772, 1.071, -3.3), (0.3866, 0.8176, 2.664), (0.5501, 0.9785, -3.3), (0.5595, 0.7252, 2.664), (0.7017, 0.8541, -3.3), (0.711, 0.6008, 2.664), (0.826, 0.7026, -3.3), (0.8354, 0.4493, 2.664), (0.9184, 0.5297, -3.3), (0.9278, 0.2764, 2.664), (0.9753, 0.3421, -3.3), (0.9847, 0.08878, 2.664), (0.9946, 0.147, -3.3), (1.004, -0.1063, 2.664), (0.9753, -0.04809, -3.3), (0.9847, -0.3014, 2.664), (0.9184, -0.2357, -3.3), (0.9278, -0.489, 2.664), (0.826, -0.4086, -3.3), (0.8354, -0.6619, 2.664), (0.7017, -0.5601, -3.3), (0.711, -0.8134, 2.664), (0.5501, -0.6845, -3.3), (0.5595, -0.9378, 2.664), (0.3772, -0.7769, -3.3), (0.3866, -1.03, 2.664), (0.1897, -0.8338, -3.3), (0.199, -1.087, 2.664), (-0.005438, -0.853, -3.3), (0.003932, -1.106, 2.664), (-0.2005, -0.8338, -3.3), (-0.1912, -1.087, 2.664), (-0.3881, -0.7769, -3.3), (-0.3788, -1.03, 2.664), (-0.561, -0.6845, -3.3), (-0.5516, -0.9378, 2.664), (-0.7125, -0.5601, -3.3), (-0.7032, -0.8134, 2.664), (-0.8369, -0.4086, -3.3), (-0.8275, -0.6619, 2.664), (-0.9293, -0.2357, -3.3), (-0.9199, -0.489, 2.664), (-0.9862, -0.04809, -3.3), (-0.9769, -0.3014, 2.664), (-1.005, 0.147, -3.3), (-0.9961, -0.1063, 2.664), (-0.9862, 0.3421, -3.3), (-0.9769, 0.08878, 2.664), (-0.9293, 0.5297, -3.3), (-0.9199, 0.2764, 2.664), (-0.8369, 0.7026, -3.3), (-0.8275, 0.4493, 2.664), (-0.7125, 0.8541, -3.3), (-0.7032, 0.6008, 2.664), (-0.561, 0.9785, -3.3), (-0.5516, 0.7252, 2.664), (-0.3881, 1.071, -3.3), (-0.3787, 0.8176, 2.664), (-0.2005, 1.128, -3.3), (-0.1912, 0.8745, 2.664)], [], [(0, 1, 3, 2), (2, 3, 5, 4), (4, 5, 7, 6), (6, 7, 9, 8), (8, 9, 11, 10), (10, 11, 13, 12), (12, 13, 15, 14), (14, 15, 17, 16), (16, 17, 19, 18), (18, 19, 21, 20), (20, 21, 23, 22), (22, 23, 25, 24), (24, 25, 27, 26), (26, 27, 29, 28), (28, 29, 31, 30), (30, 31, 33, 32), (32, 33, 35, 34), (34, 35, 37, 36), (36, 37, 39, 38), (38, 39, 41, 40), (40, 41, 43, 42), (42, 43, 45, 44), (44, 45, 47, 46), (46, 47, 49, 48), (48, 49, 51, 50), (50, 51, 53, 52), (52, 53, 55, 54), (54, 55, 57, 56), (56, 57, 59, 58), (58, 59, 61, 60), (3, 1, 63, 61, 59, 57, 55, 53, 51, 49, 47, 45, 43, 41, 39, 37, 35, 33, 31, 29, 27, 25, 23, 21, 19, 17, 15, 13, 11, 9, 7, 5), (60, 61, 63, 62), (62, 63, 1, 0), (0, 2, 4, 6, 8, 10, 12, 14, 16, 18, 20, 22, 24, 26, 28, 30, 32, 34, 36, 38, 40, 42, 44, 46, 48, 50, 52, 54, 56, 58, 60, 62)])
me_cylinder_005.use_remesh_preserve_volume = False
me_cylinder_005.use_remesh_preserve_attributes = False
me_cylinder_005.use_mirror_vertex_groups = False
me_cylinder_005.update()

# ---- objects
ob_cylinder = bpy.data.objects.new('Cylinder', me_cylinder_004)
ob_cube_001 = bpy.data.objects.new('Cube.001', me_cube_002)
ob_sphere = bpy.data.objects.new('Sphere', me_sphere)
ob_cube = bpy.data.objects.new('Cube', me_cube_001)
ob_lamp = bpy.data.objects.new('Lamp', light_lamp)
ob_camera = bpy.data.objects.new('Camera', cam_camera)
ob_torus_001 = bpy.data.objects.new('Torus.001', me_torus_001)
ob_torus_000 = bpy.data.objects.new('Torus.000', me_torus_002)
ob_cube_002 = bpy.data.objects.new('Cube.002', me_cube_003)
ob_cylinder_001 = bpy.data.objects.new('Cylinder.001', me_cylinder_005)

# ---- transforms, parenting, visibility, modifiers, constraints
ob_cylinder.location = (-0.2281, -1.525, 2.228)
ob_cylinder.rotation_euler = (1.509, -0.6775, 1.568)
ob_cylinder.scale = (0.4096, 0.4096, 0.4096)
ob_cylinder.lineart.crease_threshold = 0.0
ob_cube_001.location = (-0.1074, -0.2425, 2.512)
ob_cube_001.scale = (0.5482, 0.5482, 0.5482)
ob_cube_001.lineart.crease_threshold = 0.0
ob_sphere.location = (-0.03318, 1.508, 1.811)
ob_sphere.rotation_euler = (-0.04622, 0.2039, -1.613)
ob_sphere.scale = (1.062, 1.062, 1.062)
ob_sphere.lineart.crease_threshold = 0.0
ob_cube.location = (-0.07308, 1.199, 2.185)
ob_cube.lineart.crease_threshold = 0.0
ob_lamp.location = (4.076, 1.005, 5.904)
ob_lamp.rotation_euler = (0.6503, 0.05522, 1.866)
ob_lamp.lock_rotations_4d = False
ob_lamp.empty_display_type = 'ARROWS'
ob_lamp.color = (0.0, 0.0, 0.0, 0.0)
ob_lamp.lineart.crease_threshold = 0.0
ob_camera.location = (7.481, -6.508, 5.344)
ob_camera.rotation_euler = (1.109, 0.0, 0.8149)
ob_camera.lock_rotations_4d = False
ob_camera.empty_display_type = 'ARROWS'
ob_camera.color = (0.0, 0.0, 0.0, 0.0)
ob_camera.display_type = 'WIRE'
ob_camera.lineart.crease_threshold = 0.0
ob_torus_001.location = (-0.06569, 0.7191, 0.9283)
ob_torus_001.rotation_euler = (9.678, 1.599, -29.53)
ob_torus_001.lineart.crease_threshold = 0.0
ob_torus_000.location = (-0.06569, 1.89, 0.9283)
ob_torus_000.rotation_euler = (9.678, 1.599, -29.53)
ob_torus_000.lineart.crease_threshold = 0.0
ob_cube_002.location = (-0.1074, 3.241, 2.512)
ob_cube_002.scale = (0.5482, 0.5482, 0.5482)
ob_cube_002.lineart.crease_threshold = 0.0
ob_cylinder_001.location = (-0.2281, 3.835, 2.228)
ob_cylinder_001.rotation_euler = (1.509, -0.6775, 1.568)
ob_cylinder_001.scale = (0.4096, 0.4096, 0.4096)
ob_cylinder_001.lineart.crease_threshold = 0.0

# ---- collection membership
col_collection_1.objects.link(ob_cylinder)
col_collection_1.objects.link(ob_cube_001)
col_collection_1.objects.link(ob_sphere)
col_collection_1.objects.link(ob_cube)
col_collection_1.objects.link(ob_lamp)
col_collection_1.objects.link(ob_camera)
col_collection_1.objects.link(ob_torus_001)
col_collection_1.objects.link(ob_torus_000)
col_collection_1.objects.link(ob_cube_002)
col_collection_1.objects.link(ob_cylinder_001)

# ---- scene / render settings (as saved in the file)
scene.camera = ob_camera
scene.frame_start = 1; scene.frame_end = 250; scene.frame_set(1)
scene.render.engine = 'BLENDER_EEVEE_NEXT'
scene.render.resolution_percentage = 50
scene.render.dither_intensity = 0.0
scene.cycles.use_denoising = False
scene.cycles.samples = 128
scene.cycles.sampling_pattern = 'TABULATED_SOBOL'
scene.cycles.use_adaptive_sampling = False
scene.cycles.use_light_tree = False
scene.cycles.blur_glossy = 0.0
scene.cycles.sample_clamp_indirect = 0.0
scene.view_settings.view_transform = 'Standard'
bpy.context.view_layer.update()
